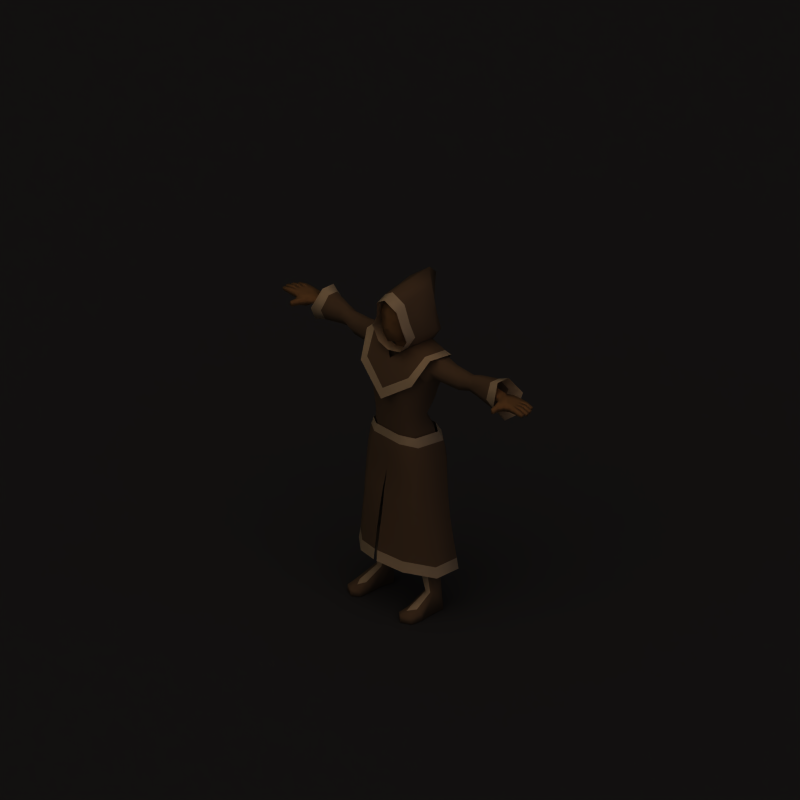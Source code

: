 # Source: robes.blend  (saved by Blender 2.63.0; exported with 4.5.12 LTS)
import bpy
from mathutils import Matrix  # noqa: F401  (used for matrix-valued properties, if any)

bpy.ops.wm.read_factory_settings(use_empty=True)
scene = bpy.context.scene
scene.name = 'Scene'

# ---- collections
col_collection_1 = bpy.data.collections.new('Collection 1'); scene.collection.children.link(col_collection_1)

# ---- materials (node trees are filled in below, after node groups)
mat_shadow = bpy.data.materials.new('Shadow')
mat_shadow.alpha_threshold = 0.0
mat_shadow.diffuse_color = (0.2159, 0.2159, 0.2159, 1.0)
mat_shadow.roughness = 0.5
mat_shadow.specular_intensity = 0.0
mat_shadow.line_color = (0.0, 0.0, 0.0, 0.5)
mat_invis = bpy.data.materials.new('Invis')
mat_invis.alpha_threshold = 0.0
mat_invis.preview_render_type = 'SHADERBALL'
mat_invis.diffuse_color = (1.0, 1.0, 1.0, 1.0)
mat_invis.roughness = 0.5
mat_invis.specular_intensity = 0.0
mat_skin = bpy.data.materials.new('Skin')
mat_skin.alpha_threshold = 0.0
mat_skin.preview_render_type = 'SHADERBALL'
mat_skin.diffuse_color = (0.6666, 0.4603, 0.2403, 1.0)
mat_skin.roughness = 0.5
mat_skin.specular_intensity = 0.0
mat_skin.line_color = (0.0, 0.0, 0.0, 1.0)
mat_cloth = bpy.data.materials.new('Cloth')
mat_cloth.alpha_threshold = 0.0
mat_cloth.preview_render_type = 'FLAT'
mat_cloth.diffuse_color = (0.5, 0.3782, 0.2483, 1.0)
mat_cloth.roughness = 0.5
mat_cloth.specular_intensity = 0.1
mat_cloth.line_color = (0.0, 0.0, 0.0, 1.0)
mat_trim = bpy.data.materials.new('Trim')
mat_trim.alpha_threshold = 0.0
mat_trim.preview_render_type = 'FLAT'
mat_trim.diffuse_color = (0.9533, 0.8349, 0.6241, 1.0)
mat_trim.roughness = 0.5
mat_trim.specular_intensity = 0.1
mat_trim.line_color = (0.0, 0.0, 0.0, 1.0)
mat_page = bpy.data.materials.new('Page')
mat_page.alpha_threshold = 0.0
mat_page.diffuse_color = (1.0, 1.0, 1.0, 1.0)
mat_page.roughness = 0.5
mat_page.specular_intensity = 0.1016
mat_page.line_color = (0.0, 0.0, 0.0, 1.0)
mat_cover = bpy.data.materials.new('Cover')
mat_cover.alpha_threshold = 0.0
mat_cover.diffuse_color = (0.3267, 0.2018, 0.1293, 1.0)
mat_cover.roughness = 0.5
mat_cover.specular_intensity = 0.07812
mat_cover.line_color = (0.0, 0.0, 0.0, 1.0)

# ---- material node trees

# ---- world
world_world = bpy.data.worlds.new('World'); scene.world = world_world
world_world.color = (0.1, 0.1, 0.1)
world_world.use_sun_shadow = False
world_world.sun_shadow_jitter_overblur = 0.0
world_world.cycles.sampling_method = 'MANUAL'
world_world.cycles.sample_map_resolution = 256
world_world.light_settings.ao_factor = 0.5

# ---- cameras
cam_camera_002 = bpy.data.cameras.new('Camera.002')
cam_camera_002.type = 'ORTHO'
cam_camera_002.passepartout_alpha = 0.2
cam_camera_002.clip_end = 100.0
cam_camera_002.lens = 35.0
cam_camera_002.sensor_width = 32.0
cam_camera_002.sensor_height = 18.0
cam_camera_002.ortho_scale = 4.245
cam_camera_002.show_passepartout = False
cam_camera_002.show_safe_areas = True
cam_camera_002.dof.focus_distance = 0.0
cam_camera_002.dof.aperture_fstop = 128.0

# ---- lights
light_sun_002 = bpy.data.lights.new('Sun.002', 'SUN')
light_sun_002.color = (0.7997, 0.7019, 1.0)
light_sun_002.transmission_factor = 0.0
light_sun_002.angle = 1.571
light_sun_002.energy = 0.25
light_sun_002.shadow_buffer_clip_start = 0.5
light_sun_002.shadow_soft_size = 1.0
light_sun_002.shadow_cascade_max_distance = 1000.0
light_sun_002.cycles.use_multiple_importance_sampling = False
light_sun_000 = bpy.data.lights.new('Sun.000', 'SUN')
light_sun_000.transmission_factor = 0.0
light_sun_000.angle = 1.571
light_sun_000.energy = 0.25
light_sun_000.shadow_buffer_clip_start = 0.5
light_sun_000.shadow_soft_size = 1.0
light_sun_000.shadow_cascade_max_distance = 1000.0
light_sun_000.cycles.use_multiple_importance_sampling = False
light_lamp_001 = bpy.data.lights.new('Lamp.001', 'SUN')
light_lamp_001.color = (0.8157, 0.6941, 0.6118)
light_lamp_001.transmission_factor = 0.0
light_lamp_001.angle = 1.571
light_lamp_001.energy = 1.0
light_lamp_001.shadow_buffer_clip_start = 0.5
light_lamp_001.shadow_soft_size = 1.0
light_lamp_001.shadow_cascade_max_distance = 1000.0
light_lamp_001.cycles.use_multiple_importance_sampling = False

# ---- meshes
me_plane_001 = bpy.data.meshes.new('Plane.001')
me_plane_001.from_pydata([(1.0, 1.0, 0.0), (1.0, -1.0, 0.0), (-1.0, -1.0, 0.0), (-1.0, 1.0, 0.0)], [], [(0, 3, 2, 1)])
me_plane_001.materials.append(mat_shadow)
me_plane_001.use_remesh_preserve_volume = False
me_plane_001.use_remesh_preserve_attributes = False
me_plane_001.use_mirror_vertex_groups = False
me_plane_001.update()
me_mehumanmale_000 = bpy.data.meshes.new('meHumanMale.000')
me_mehumanmale_000.from_pydata([(-0.1041, -0.007658, 0.5965), (-0.1047, 0.1196, 0.6012), (0.0, -0.08366, 0.5134), (0.1041, -0.007658, 0.5965), (0.0, 0.1854, 0.5611), (0.1047, 0.1196, 0.6012), (-0.1984, -0.00365, 0.5781), (-0.2173, 0.124, 0.5781), (-9.795e-10, -0.1257, 0.3522), (0.1984, -0.00365, 0.5781), (-9.795e-10, 0.1999, 0.3863), (0.2173, 0.124, 0.5781), (-0.05205, -0.04566, 0.5549), (0.05205, -0.04566, 0.5549), (-0.1596, -0.08926, 0.4644), (0.1596, -0.08926, 0.4644), (0.0602, 0.1681, 0.5747), (-0.0602, 0.1681, 0.5747), (0.1147, 0.2052, 0.4761), (-0.1147, 0.2052, 0.4761), (-0.09663, -0.003018, 0.5948), (-0.09718, 0.1151, 0.5992), (0.0, -0.07357, 0.5177), (0.09663, -0.003018, 0.5948), (0.0, 0.1762, 0.5619), (0.09718, 0.1151, 0.5992), (-0.04831, -0.03829, 0.5562), (0.04831, -0.03829, 0.5562), (0.05588, 0.1601, 0.5746), (-0.05588, 0.1601, 0.5746), (-0.04282, -0.06806, 0.7507), (0.04282, -0.06806, 0.7507), (0.02123, -0.0911, 0.7033), (-0.02123, -0.0911, 0.7033), (-2.874e-08, -0.1193, 0.7103), (8.04e-09, 0.02662, 0.8851), (0.07053, 0.0243, 0.8532), (-0.07053, 0.0243, 0.8532), (0.08691, 0.01961, 0.7702), (-0.08691, 0.01961, 0.7702), (0.07065, -0.06624, 0.6955), (-3.016e-08, -0.1016, 0.6974), (-0.07065, -0.06624, 0.6955), (0.07748, 0.02366, 0.6945), (-0.07748, 0.02366, 0.6945), (0.06153, 0.009241, 0.6414), (0.06506, 0.1168, 0.6966), (0.05947, -0.06496, 0.6405), (0.07977, -0.06372, 0.7713), (0.06641, 0.1248, 0.7724), (0.06148, -0.04299, 0.8443), (0.06148, 0.09614, 0.8491), (3.513e-08, 0.1063, 0.8686), (-1.786e-08, -0.05914, 0.8715), (-0.06148, 0.09614, 0.8491), (-0.06148, -0.04299, 0.8443), (4.919e-08, 0.1629, 0.7713), (-2.874e-08, -0.09518, 0.7713), (-0.06641, 0.1248, 0.7724), (-0.07977, -0.06372, 0.7713), (-0.05947, -0.06496, 0.6405), (-0.06506, 0.1168, 0.6966), (3.546e-08, 0.1174, 0.6327), (-0.06153, 0.009241, 0.6414), (4.643e-08, 0.1537, 0.6955), (-2.632e-08, -0.08716, 0.6222), (-2.039e-09, -0.006751, 0.6107), (-0.7955, 0.006095, 0.492), (-0.8343, 0.0159, 0.5007), (-0.8356, 0.04222, 0.501), (-0.8021, 0.01565, 0.531), (-0.8328, 0.01575, 0.5332), (-0.834, 0.04207, 0.5334), (-0.8317, 0.06848, 0.5335), (-0.8332, 0.06864, 0.5011), (-0.7538, 0.1236, 0.4855), (-0.7525, 0.1239, 0.5275), (-0.887, 0.06724, 0.5064), (-0.8857, 0.06711, 0.5324), (-0.8845, 0.04079, 0.5321), (-0.8857, 0.04092, 0.5061), (-0.9332, 0.04552, 0.5038), (-0.9351, 0.0422, 0.5221), (-0.9361, 0.06326, 0.5223), (-0.9339, 0.06026, 0.5039), (-0.88, 0.09626, 0.5308), (-0.8811, 0.09637, 0.5074), (-0.8799, 0.07005, 0.5061), (-0.8787, 0.06993, 0.5321), (-0.9257, 0.07143, 0.5219), (-0.9238, 0.07475, 0.5036), (-0.9245, 0.08948, 0.5052), (-0.9267, 0.09249, 0.5217), (-0.8802, 0.03816, 0.5321), (-0.879, 0.01184, 0.5319), (-0.8815, 0.03828, 0.5061), (-0.8802, 0.01196, 0.5059), (-0.9277, 0.01656, 0.5035), (-0.9284, 0.0313, 0.5037), (-0.9296, 0.01324, 0.5218), (-0.9306, 0.0343, 0.522), (-0.746, 0.02078, 0.5285), (-0.7519, 0.07362, 0.5343), (-0.7473, 0.02011, 0.4826), (-0.7536, 0.07334, 0.483), (-0.7622, -0.01882, 0.495), (-0.7612, -0.01819, 0.5266), (-0.7872, -0.02689, 0.5262), (-0.7882, -0.02745, 0.4981), (-0.7941, -0.06078, 0.502), (-0.7921, -0.05855, 0.5231), (-0.7768, -0.06227, 0.5267), (-0.7777, -0.06298, 0.4971), (-0.9074, 0.1194, 0.5217), (-0.9052, 0.1164, 0.5052), (-0.9046, 0.1017, 0.5036), (-0.9064, 0.09838, 0.5219), (-0.8594, 0.09688, 0.5321), (-0.8606, 0.097, 0.5061), (-0.8618, 0.1233, 0.5074), (-0.8607, 0.1232, 0.5308), (-0.8105, 0.1237, 0.5315), (-0.8118, 0.1238, 0.5022), (-0.8237, 0.09509, 0.5016), (-0.8222, 0.09494, 0.5325), (-0.7883, 0.1249, 0.4919), (-0.7857, 0.1252, 0.5286), (-0.7937, 0.04366, 0.501), (-0.7921, 0.04351, 0.5334), (-0.792, 0.09604, 0.5016), (-0.7906, 0.0959, 0.5325), (-2.797e-08, -0.09263, 0.4069), (-0.4702, 0.09932, 0.458), (-0.4702, 0.0652, 0.4579), (-0.4919, 0.03829, 0.5016), (-0.4702, 0.06513, 0.5426), (-0.4702, 0.09929, 0.5425), (-0.4702, 0.1423, 0.5015), (-0.1997, 0.1172, 0.3937), (-0.1954, 0.001093, 0.4103), (-0.1761, -0.04527, 0.4982), (-0.1421, 0.02877, 0.5718), (-0.1435, 0.1157, 0.5712), (-0.1756, 0.1655, 0.485), (-0.7113, 0.1171, 0.5196), (-0.7113, 0.09405, 0.5362), (-0.7113, 0.0553, 0.5296), (-0.7113, 0.03954, 0.506), (-0.7113, 0.06277, 0.4884), (-0.7113, 0.1017, 0.4951), (-0.06708, 0.185, 0.4823), (-0.06041, 0.09357, 0.591), (-0.05989, 0.009367, 0.5929), (-0.07574, -0.03336, 0.5206), (-1.416e-08, -0.0469, 0.4858), (5.239e-08, 0.1735, 0.4759), (-0.1425, 0.05578, 0.1736), (-0.1309, -0.04419, 0.2146), (-0.1018, -0.08717, 0.2312), (-0.06096, 0.1153, 0.1601), (-0.08111, -0.08509, 0.0904), (-0.1514, -0.03732, 0.0802), (-0.08111, 0.1724, 0.04672), (-0.1528, 0.1123, 0.06343), (-0.1659, -0.02252, 0.03588), (-0.08681, -0.06802, 0.004748), (-0.08681, 0.1805, -0.03471), (-0.1677, 0.1103, 0.01514), (-0.1549, 0.0913, -0.8743), (-0.1549, 0.04407, -0.8743), (-0.1894, 0.01014, -0.8743), (-0.2239, 0.04407, -0.8743), (-0.2239, 0.0913, -0.8743), (-0.1894, 0.1239, -0.8743), (-0.1409, 0.08509, -0.4201), (-0.1955, 0.05539, -0.4139), (-0.1973, -0.0116, -0.4355), (-0.1447, -0.04235, -0.4651), (-0.08335, -0.0116, -0.4458), (-0.08152, 0.05539, -0.4242), (-0.1421, 0.08829, -0.9849), (-0.1547, 0.007083, -0.9849), (-0.1895, 0.006883, -0.9849), (-0.2459, 0.007083, -0.9849), (-0.2424, 0.08829, -0.9849), (-0.1898, 0.1349, -0.9849), (-0.2507, -0.1486, -0.9849), (-0.1924, -0.1768, -0.9849), (-0.1525, -0.1486, -0.9849), (-0.2483, -0.1486, -0.9474), (-0.1921, -0.1768, -0.9446), (-0.1525, -0.1486, -0.9474), (-7.368e-09, -0.0244, 0.5465), (4.734e-08, 0.1568, 0.5435), (-0.0568, 0.1009, 0.6505), (-0.09982, -0.09515, 0.401), (-0.09237, 0.1742, 0.3625), (-0.002365, 0.1554, 0.3587), (-0.5163, 0.1056, 0.5587), (-0.5163, 0.06546, 0.5588), (-0.5163, 0.0655, 0.4518), (-0.406, 0.05013, 0.4408), (-0.3339, 0.1048, 0.4296), (-0.425, 0.02133, 0.4907), (-0.4037, 0.05363, 0.5437), (-0.334, 0.104, 0.5434), (-0.3034, 0.1587, 0.4877), (-0.08875, 0.01261, -0.6147), (-0.1569, -0.02393, -0.6045), (-0.231, 0.01176, -0.5779), (-0.2293, 0.08238, -0.5579), (-0.1534, 0.1322, -0.5632), (-0.08658, 0.08886, -0.5895), (-0.1987, 0.08077, -0.1604), (-0.1983, -0.02645, -0.1559), (-0.1135, 0.1367, -0.2061), (-0.112, -0.06545, -0.1885), (-0.02201, -0.004925, -0.2443), (-0.02141, 0.06641, -0.2372), (0.02141, 0.06641, -0.2372), (0.02201, -0.004925, -0.2443), (0.112, -0.06545, -0.1885), (0.1135, 0.1367, -0.2061), (0.1983, -0.02645, -0.1559), (0.1987, 0.08077, -0.1604), (0.08658, 0.08886, -0.5895), (0.1534, 0.1322, -0.5632), (0.2293, 0.08238, -0.5579), (0.231, 0.01176, -0.5779), (0.1569, -0.02393, -0.6045), (0.08875, 0.01261, -0.6147), (0.3034, 0.1587, 0.4877), (0.334, 0.104, 0.5434), (0.4037, 0.05363, 0.5437), (0.425, 0.02133, 0.4907), (0.3339, 0.1048, 0.4296), (0.406, 0.05013, 0.4408), (0.09237, 0.1742, 0.3625), (0.09982, -0.09515, 0.401), (0.0568, 0.1009, 0.6505), (0.1525, -0.1486, -0.9474), (0.1921, -0.1768, -0.9446), (0.2483, -0.1486, -0.9474), (0.1525, -0.1486, -0.9849), (0.1924, -0.1768, -0.9849), (0.2507, -0.1486, -0.9849), (0.1898, 0.1349, -0.9849), (0.2424, 0.08829, -0.9849), (0.2459, 0.007083, -0.9849), (0.1895, 0.006883, -0.9849), (0.1547, 0.007083, -0.9849), (0.1421, 0.08829, -0.9849), (0.08152, 0.05539, -0.4242), (0.08335, -0.0116, -0.4458), (0.1447, -0.04235, -0.4651), (0.1973, -0.0116, -0.4355), (0.1955, 0.05539, -0.4139), (0.1409, 0.08509, -0.4201), (0.1894, 0.1239, -0.8743), (0.2239, 0.0913, -0.8743), (0.2239, 0.04407, -0.8743), (0.1894, 0.01014, -0.8743), (0.1549, 0.04407, -0.8743), (0.1549, 0.0913, -0.8743), (-1.662e-08, -0.05504, -0.05819), (3.879e-08, 0.1284, -0.08252), (0.1677, 0.1103, 0.01514), (0.08681, 0.1805, -0.03471), (0.08681, -0.06802, 0.004748), (0.1659, -0.02252, 0.03588), (-2.57e-08, -0.08509, 0.0904), (0.1528, 0.1123, 0.06343), (0.08111, 0.1724, 0.04672), (0.1514, -0.03732, 0.0802), (0.08111, -0.08509, 0.0904), (0.06096, 0.1153, 0.1601), (0.1018, -0.08717, 0.2312), (0.1309, -0.04419, 0.2146), (0.1425, 0.05578, 0.1736), (-2.248e-08, -0.07445, 0.2312), (0.07574, -0.03336, 0.5206), (0.05989, 0.009367, 0.5929), (0.06041, 0.09357, 0.591), (0.06708, 0.185, 0.4823), (0.1756, 0.1655, 0.485), (0.1435, 0.1157, 0.5712), (0.1421, 0.02877, 0.5718), (0.1761, -0.04527, 0.4982), (0.1954, 0.001093, 0.4103), (0.1997, 0.1172, 0.3937), (0.4702, 0.1423, 0.5015), (0.4702, 0.09929, 0.5425), (0.4702, 0.06513, 0.5426), (0.4919, 0.03829, 0.5016), (0.4702, 0.0652, 0.4579), (0.4702, 0.09932, 0.458), (4.8e-08, 0.159, 0.04968), (3.133e-08, 0.1037, 0.1631), (-0.1922, -0.08016, -0.9849), (-0.2559, -0.07927, -0.9849), (-0.2533, -0.0823, -0.938), (-0.151, -0.07927, -0.9849), (-0.1522, -0.0823, -0.938), (-0.1917, -0.08636, -0.9185), (0.1917, -0.08636, -0.9185), (0.1522, -0.0823, -0.938), (0.151, -0.07927, -0.9849), (0.2533, -0.0823, -0.938), (0.2559, -0.07927, -0.9849), (0.1922, -0.08016, -0.9849), (-0.11, 0.02135, -0.7154), (-0.1659, -0.008547, -0.6986), (-0.2258, 0.0173, -0.6811), (-0.2246, 0.06937, -0.6677), (-0.1628, 0.1191, -0.6569), (-0.1089, 0.07341, -0.7021), (0.1089, 0.07341, -0.7021), (0.1628, 0.1191, -0.6569), (0.2246, 0.06937, -0.6677), (0.2258, 0.0173, -0.6811), (0.1659, -0.008547, -0.6986), (0.11, 0.02135, -0.7154), (-0.1799, 0.09098, -0.04574), (-0.1723, -0.0157, -0.0009543), (-0.0983, 0.1419, -0.09928), (-0.09178, -0.05109, -0.02231), (0.0137, 0.0901, -0.1081), (0.01324, -0.003993, -0.1027), (0.09178, -0.05109, -0.02231), (0.0983, 0.1419, -0.09928), (0.1723, -0.0157, -0.0009543), (0.1799, 0.09098, -0.04574), (-0.0137, 0.0901, -0.1081), (-0.01324, -0.003993, -0.1027), (-0.1673, 0.09822, 0.2785), (-0.1484, -0.03516, 0.2929), (-0.1087, -0.0905, 0.2861), (-0.07839, 0.1417, 0.2566), (0.07839, 0.1417, 0.2566), (0.1087, -0.0905, 0.2861), (0.1484, -0.03516, 0.2929), (0.1673, 0.09822, 0.2785), (3.822e-08, 0.1266, 0.2579), (-2.503e-08, -0.08288, 0.2737), (-0.2318, 0.03908, 0.4371), (-0.2207, 0.1144, 0.4116), (-0.2292, 0.008272, 0.4913), (-0.224, 0.04324, 0.5655), (-0.2214, 0.115, 0.565), (-0.2079, 0.1549, 0.4864), (0.2079, 0.1549, 0.4864), (0.2214, 0.115, 0.565), (0.224, 0.04324, 0.5655), (0.2292, 0.008272, 0.4913), (0.2207, 0.1144, 0.4116), (0.2318, 0.03908, 0.4371), (0.5163, 0.03676, 0.5032), (0.7113, 0.1017, 0.4951), (0.7113, 0.06277, 0.4884), (0.7113, 0.03954, 0.506), (0.7113, 0.0553, 0.5296), (0.7113, 0.09405, 0.5362), (0.7113, 0.1171, 0.5196), (0.7906, 0.09589, 0.5325), (0.792, 0.09604, 0.5016), (0.7921, 0.0435, 0.5334), (0.7937, 0.04366, 0.501), (0.7857, 0.1252, 0.5286), (0.7883, 0.1249, 0.4919), (0.8222, 0.09494, 0.5325), (0.8237, 0.09508, 0.5016), (0.8118, 0.1238, 0.5022), (0.8105, 0.1237, 0.5315), (0.8607, 0.1232, 0.5308), (0.8618, 0.1233, 0.5074), (0.8606, 0.097, 0.5061), (0.8594, 0.09688, 0.5321), (0.9064, 0.09838, 0.5219), (0.9046, 0.1017, 0.5036), (0.9052, 0.1164, 0.5052), (0.9074, 0.1194, 0.5217), (0.7777, -0.06298, 0.4971), (0.7768, -0.06227, 0.5267), (0.7921, -0.05855, 0.5231), (0.7941, -0.06078, 0.502), (0.7882, -0.02745, 0.4981), (0.7872, -0.02689, 0.5262), (0.7612, -0.01819, 0.5266), (0.7622, -0.01882, 0.495), (0.7536, 0.07334, 0.483), (0.7473, 0.02011, 0.4826), (0.7519, 0.07362, 0.5343), (0.746, 0.02078, 0.5285), (0.9306, 0.0343, 0.522), (0.9296, 0.01324, 0.5218), (0.9284, 0.0313, 0.5037), (0.9277, 0.01656, 0.5035), (0.8802, 0.01196, 0.5059), (0.8815, 0.03828, 0.5061), (0.879, 0.01184, 0.5319), (0.8802, 0.03816, 0.5321), (0.9267, 0.09249, 0.5217), (0.9245, 0.08948, 0.5052), (0.9238, 0.07475, 0.5036), (0.9257, 0.07143, 0.5219), (0.8787, 0.06993, 0.5321), (0.8799, 0.07005, 0.5061), (0.8811, 0.09637, 0.5074), (0.88, 0.09626, 0.5308), (0.9339, 0.06026, 0.5039), (0.9361, 0.06325, 0.5223), (0.9351, 0.0422, 0.5221), (0.9332, 0.04552, 0.5038), (0.8857, 0.04092, 0.5061), (0.8845, 0.04079, 0.5321), (0.8857, 0.06711, 0.5324), (0.887, 0.06724, 0.5064), (0.7525, 0.1239, 0.5275), (0.7538, 0.1236, 0.4855), (0.8332, 0.06864, 0.5011), (0.8317, 0.06848, 0.5335), (0.834, 0.04207, 0.5334), (0.8328, 0.01575, 0.5332), (0.8021, 0.01564, 0.531), (0.8356, 0.04222, 0.501), (0.8343, 0.0159, 0.5007), (0.7955, 0.006094, 0.492), (-0.1778, 0.1119, 0.3418), (-0.1574, -0.02372, 0.352), (-0.1042, -0.09574, 0.3346), (-0.08538, 0.1608, 0.3096), (0.08538, 0.1608, 0.3096), (0.1042, -0.09574, 0.3346), (0.1574, -0.02372, 0.352), (0.1778, 0.1119, 0.3418), (4.345e-08, 0.1439, 0.3083), (-2.738e-08, -0.09067, 0.3314), (-0.09811, -0.09611, 0.0356), (-0.1831, -0.03834, 0.02327), (-0.09811, 0.2101, 0.004741), (-0.1848, 0.1427, 0.002986), (-3.314e-08, -0.09611, 0.0356), (0.1848, 0.1427, 0.002986), (0.09811, 0.2101, 0.004741), (0.1831, -0.03834, 0.02327), (0.09811, -0.09611, 0.0356), (5.6e-08, 0.1938, 0.008316), (-0.1186, -0.1128, -0.1517), (-0.2213, -0.03281, -0.1666), (-0.1186, 0.2295, -0.1653), (-0.2233, 0.1318, -0.174), (-4.104e-08, -0.09364, -0.1538), (0.2233, 0.1318, -0.174), (0.1186, 0.2295, -0.1653), (0.2213, -0.03281, -0.1666), (0.1186, -0.1128, -0.1517), (6.67e-08, 0.2123, -0.175), (-0.1391, -0.1275, -0.4117), (-0.2597, -0.01884, -0.4337), (-0.1391, 0.2192, -0.3934), (-0.262, 0.12, -0.4255), (0.01, 0.2224, -0.4041), (0.262, 0.12, -0.4255), (0.1391, 0.2192, -0.3934), (0.2597, -0.01884, -0.4337), (0.1391, -0.1275, -0.4117), (0.01, -0.14, -0.397), (-0.157, -0.1274, -0.644), (-0.293, -0.0137, -0.6683), (-0.157, 0.2246, -0.6565), (-0.2956, 0.1372, -0.6664), (-0.01, 0.2224, -0.4041), (0.2956, 0.1372, -0.6664), (0.157, 0.2246, -0.6565), (0.293, -0.0137, -0.6683), (0.157, -0.1274, -0.644), (-0.01, -0.14, -0.397), (0.01, 0.2436, -0.6522), (0.01, -0.1729, -0.6196), (-0.01, 0.2436, -0.6522), (-0.01, -0.1729, -0.6196), (0.2058, -0.03777, -0.0839), (0.2077, 0.1392, -0.09799), (0.1103, -0.1088, -0.07004), (-3.788e-08, -0.09866, -0.07111), (0.1103, 0.227, -0.104), (-0.2058, -0.03777, -0.0839), (-0.1103, -0.1088, -0.07004), (-0.2077, 0.1392, -0.09799), (-0.1103, 0.227, -0.104), (6.231e-08, 0.2099, -0.107), (-0.1288, -0.1228, -0.2817), (0.1288, 0.2231, -0.2794), (0.2405, -0.02702, -0.3002), (0.2426, 0.1242, -0.2997), (0.1288, -0.1228, -0.2817), (-0.2405, -0.02702, -0.3002), (-0.2426, 0.1242, -0.2997), (-0.1288, 0.2231, -0.2794), (0.005, 0.217, -0.2896), (0.005, -0.1208, -0.2754), (-0.005, 0.217, -0.2896), (-0.005, -0.1208, -0.2754), (-0.01, -0.158, -0.5083), (-0.01, 0.2312, -0.5281), (0.01, -0.158, -0.5083), (0.01, 0.2312, -0.5281), (0.1481, -0.1281, -0.5279), (0.2763, -0.01735, -0.551), (-0.2788, 0.1271, -0.546), (-0.1481, 0.2196, -0.5249), (-0.2763, -0.01735, -0.551), (-0.1481, -0.1281, -0.5279), (0.1481, 0.2196, -0.5249), (0.2788, 0.1271, -0.546), (-0.1626, -0.1338, -0.7078), (-0.3035, -0.01594, -0.7329), (-0.1626, 0.2309, -0.7207), (-0.3063, 0.1404, -0.731), (0.3063, 0.1404, -0.731), (0.1626, 0.2309, -0.7207), (0.3035, -0.01594, -0.7329), (0.1626, -0.1338, -0.7078), (0.01036, 0.2506, -0.7162), (0.01036, -0.1808, -0.6825), (-0.01036, 0.2506, -0.7162), (-0.01036, -0.1808, -0.6825), (-0.0872, -0.09044, 0.08683), (-0.1627, -0.03908, 0.07587), (-0.0872, 0.1751, 0.06155), (-0.1642, 0.1218, 0.05784), (-2.858e-08, -0.09044, 0.08683), (0.1642, 0.1218, 0.05784), (0.0872, 0.1751, 0.06155), (0.1627, -0.03908, 0.07587), (0.0872, -0.09044, 0.08683), (5.065e-08, 0.1607, 0.06473), (-0.5163, 0.1056, 0.4519), (-0.5163, 0.1438, 0.5031), (-0.5163, 0.03676, 0.5032), (0.5163, 0.0655, 0.4518), (0.5163, 0.06546, 0.5588), (0.5163, 0.1056, 0.5587), (0.5163, 0.1438, 0.5031), (0.5163, 0.1056, 0.4519), (-0.7397, 0.1537, 0.3846), (-0.7132, 0.2302, 0.4836), (-0.6844, 0.1537, 0.5911), (-0.6844, 0.0735, 0.5912), (-0.7132, 0.01611, 0.4837), (-0.7398, 0.07359, 0.3844), (0.7377, 0.07359, 0.3844), (0.7111, 0.0161, 0.4837), (0.6823, 0.0735, 0.5912), (0.6823, 0.1537, 0.5911), (0.7111, 0.2302, 0.4836), (0.7376, 0.1537, 0.3846), (-0.6446, 0.187, 0.4933), (-0.6446, 0.02643, 0.4935), (-0.6579, 0.1297, 0.4182), (-0.6302, 0.1296, 0.5749), (-0.6579, 0.06954, 0.4181), (-0.6302, 0.06948, 0.575), (0.6568, 0.06954, 0.4181), (0.6435, 0.187, 0.4933), (0.6291, 0.1296, 0.5749), (0.6568, 0.1297, 0.4182), (0.6291, 0.06948, 0.575), (0.6435, 0.02643, 0.4935), (-0.2458, -0.01153, 0.5729), (-0.2693, 0.1213, 0.5729), (1.573e-09, -0.1386, 0.29), (0.2458, -0.01153, 0.5729), (1.573e-09, 0.2003, 0.3327), (0.2693, 0.1213, 0.5729), (-0.1978, -0.1006, 0.4305), (0.1978, -0.1006, 0.4305), (0.1422, 0.2059, 0.4452), (-0.1422, 0.2059, 0.4452), (-0.1722, 0.0271, -0.8743), (-0.2067, 0.0271, -0.8743), (-0.171, -0.02698, -0.4503), (-0.114, -0.02698, -0.4554), (-0.1228, -0.00566, -0.6096), (-0.194, -0.006082, -0.5912), (-0.1919, -0.1316, -0.9316), (-0.2225, -0.08433, -0.9283), (-0.172, -0.08433, -0.9283), (-0.138, 0.006402, -0.707), (-0.1959, 0.004379, -0.6899), (0.194, -0.006082, -0.5912), (0.1228, -0.00566, -0.6096), (0.114, -0.02698, -0.4554), (0.171, -0.02698, -0.4503), (0.2067, 0.0271, -0.8743), (0.1722, 0.0271, -0.8743), (0.1919, -0.1316, -0.9316), (0.172, -0.08433, -0.9283), (0.2225, -0.08433, -0.9283), (0.1959, 0.004379, -0.6899), (0.138, 0.006401, -0.707), (0.2552, 0.001467, -0.1819), (-0.1405, 0.09127, -0.4142), (-0.2006, 0.05861, -0.4073), (-0.2026, -0.01509, -0.4311), (-0.1447, -0.04892, -0.4636), (-0.07727, -0.01509, -0.4424), (-0.07526, 0.05861, -0.4186), (-0.1492, 0.148, -0.5165), (-0.2393, 0.09896, -0.5061), (-0.2423, -0.01159, -0.5419), (-0.1555, -0.06232, -0.5907), (-0.05429, -0.01159, -0.5589), (-0.05127, 0.09896, -0.5231), (-0.1737, -0.032, -0.4474), (-0.111, -0.032, -0.453), (0.07526, 0.05861, -0.4186), (0.07727, -0.01509, -0.4424), (0.1447, -0.04892, -0.4636), (0.2026, -0.01509, -0.4311), (0.2006, 0.05861, -0.4073), (0.1405, 0.09127, -0.4142), (0.05127, 0.09896, -0.5231), (0.05429, -0.01159, -0.5589), (0.1555, -0.06232, -0.5907), (0.2423, -0.01159, -0.5419), (0.2393, 0.09896, -0.5061), (0.1492, 0.148, -0.5165), (0.111, -0.032, -0.453), (0.1737, -0.032, -0.4474), (-0.08088, -0.08195, 0.5886), (0.08681, -0.08195, 0.5886), (-0.1327, -0.0762, 0.6644), (-2.66e-05, -0.08736, 0.5696), (0.1327, -0.0762, 0.6644), (-0.07511, -0.09608, 0.8305), (0.07506, -0.09608, 0.8305), (-0.08088, -0.02264, 0.5943), (-2.66e-05, -0.1133, 0.8813), (0.08681, -0.02264, 0.5943), (-0.1327, -0.013, 0.6723), (-2.66e-05, -0.02805, 0.5754), (0.1327, -0.013, 0.6723), (-0.07511, -0.03664, 0.8591), (0.07506, -0.03664, 0.8591), (-2.66e-05, -0.05385, 0.9099), (-0.1018, 0.03419, 0.6009), (0.1017, 0.03419, 0.6009), (-0.1364, 0.03792, 0.676), (0.1364, 0.03792, 0.676), (-0.07245, 0.062, 0.8838), (0.07261, 0.062, 0.8838), (7.774e-05, 0.06517, 0.9353), (-0.1078, 0.1017, 0.6027), (0.1077, 0.1017, 0.6027), (-0.1544, 0.1226, 0.6709), (0.1543, 0.1226, 0.6709), (-0.08737, 0.1531, 0.8939), (0.08731, 0.1531, 0.8939), (-2.66e-05, 0.2138, 0.9608), (-0.09542, 0.1553, 0.5869), (0.09537, 0.1553, 0.5869), (-0.1242, 0.1823, 0.6493), (-2.66e-05, 0.1826, 0.5449), (0.1242, 0.1823, 0.6493), (-0.0703, 0.1837, 0.8109), (0.07025, 0.1837, 0.8109), (-2.66e-05, 0.2603, 0.9132), (-2.66e-05, 0.2066, 0.5906), (-2.66e-05, 0.2472, 0.6108), (-2.66e-05, 0.2147, 0.7684), (-0.09862, -0.07828, 0.7264), (0.09857, -0.07828, 0.7264), (-0.09862, -0.02008, 0.7437), (0.09857, -0.02008, 0.7437), (-0.09911, 0.05261, 0.7496), (0.09916, 0.05261, 0.7496), (-0.1147, 0.1343, 0.7596), (0.1147, 0.1343, 0.7596), (-0.0923, 0.1828, 0.7258), (0.09225, 0.1828, 0.7258), (-2.612e-05, 0.2193, 0.6828)], [], [(15, 13, 2, 8), (6, 0, 1, 7), (19, 17, 4, 10), (14, 8, 2, 12), (9, 11, 5, 3), (18, 10, 4, 16), (9, 3, 13, 15), (6, 14, 12, 0), (7, 1, 17, 19), (11, 18, 16, 5), (12, 2, 22, 26), (17, 1, 21, 29), (13, 3, 23, 27), (20, 21, 1, 0), (16, 4, 24, 28), (3, 5, 25, 23), (29, 24, 4, 17), (27, 22, 2, 13), (28, 25, 5, 16), (26, 20, 0, 12), (60, 65, 41, 33), (47, 32, 41, 65), (30, 59, 42), (33, 30, 42), (30, 33, 57), (59, 30, 57), (31, 32, 40), (48, 31, 40), (31, 48, 57), (32, 31, 57), (57, 33, 34), (57, 34, 32), (41, 34, 33), (41, 32, 34), (40, 32, 47), (33, 42, 60), (52, 35, 36, 51), (54, 37, 35, 52), (55, 53, 35, 37), (53, 50, 36, 35), (59, 55, 37, 39), (58, 39, 37, 54), (51, 36, 38, 49), (50, 48, 38, 36), (61, 44, 39, 58), (59, 39, 44, 42), (49, 38, 43, 46), (48, 40, 43, 38), (63, 60, 42, 44), (47, 45, 43, 40), (65, 66, 45, 47), (64, 56, 49, 46), (48, 50, 53, 57), (56, 52, 51, 49), (56, 58, 54, 52), (59, 57, 53, 55), (64, 61, 58, 56), (63, 66, 65, 60), (67, 70, 71, 68), (74, 69, 80, 77), (73, 74, 77, 78), (72, 73, 78, 79), (69, 72, 79, 80), (80, 79, 82, 81), (79, 78, 83, 82), (78, 77, 84, 83), (77, 80, 81, 84), (81, 82, 83, 84), (73, 124, 85, 88), (123, 74, 87, 86), (74, 73, 88, 87), (87, 88, 89, 90), (86, 87, 90, 91), (88, 85, 92, 89), (85, 86, 91, 92), (90, 89, 92, 91), (71, 72, 93, 94), (72, 69, 95, 93), (68, 71, 94, 96), (69, 68, 96, 95), (95, 96, 97, 98), (96, 94, 99, 97), (93, 95, 98, 100), (94, 93, 100, 99), (97, 99, 100, 98), (103, 101, 106, 105), (67, 103, 105, 108), (101, 70, 107, 106), (70, 67, 108, 107), (107, 108, 109, 110), (106, 107, 110, 111), (108, 105, 112, 109), (105, 106, 111, 112), (110, 109, 112, 111), (146, 101, 103, 147), (145, 102, 101, 146), (144, 76, 102, 145), (148, 104, 75, 149), (147, 103, 104, 148), (115, 116, 113, 114), (120, 119, 114, 113), (117, 120, 113, 116), (119, 118, 115, 114), (118, 117, 116, 115), (122, 123, 118, 119), (124, 121, 120, 117), (121, 122, 119, 120), (144, 149, 75, 76), (76, 75, 125, 126), (121, 126, 125, 122), (73, 102, 130, 124), (121, 124, 130, 126), (76, 126, 130, 102), (72, 128, 102, 73), (70, 101, 102, 128), (70, 128, 72, 71), (69, 74, 104, 127), (74, 123, 129, 104), (67, 127, 104, 103), (75, 104, 129, 125), (122, 125, 129, 123), (67, 68, 69, 127), (85, 124, 123, 86), (117, 118, 123, 124), (143, 142, 151, 150), (142, 141, 152, 151), (141, 140, 153, 152), (160, 161, 164, 165), (163, 162, 166, 167), (162, 296, 265, 166), (270, 160, 165, 264), (161, 163, 167, 164), (168, 169, 181, 180), (171, 172, 184, 183), (172, 173, 185, 184), (173, 168, 180, 185), (191, 190, 187, 188), (190, 189, 186, 187), (152, 153, 154, 192), (150, 151, 193, 155), (154, 153, 195, 131), (150, 155, 197, 196), (139, 195, 153, 140), (138, 143, 150, 196), (279, 158, 160, 270), (157, 161, 160, 158), (156, 163, 161, 157), (156, 159, 162, 163), (297, 296, 162, 159), (182, 183, 184, 185), (180, 181, 182, 185), (136, 198, 199, 135), (198, 145, 146, 199), (133, 201, 203, 134), (134, 203, 204, 135), (135, 204, 205, 136), (136, 205, 206, 137), (202, 132, 137, 206), (132, 202, 201, 133), (295, 294, 236, 235), (235, 231, 290, 295), (291, 290, 231, 232), (292, 291, 232, 233), (293, 292, 233, 234), (294, 293, 234, 236), (251, 246, 249, 250), (249, 246, 247, 248), (297, 275, 272, 296), (278, 271, 272, 275), (278, 277, 273, 271), (277, 276, 274, 273), (279, 270, 274, 276), (289, 237, 283, 284), (288, 287, 280, 238), (283, 237, 197, 155), (154, 131, 238, 280), (283, 155, 193, 282), (281, 192, 154, 280), (241, 244, 245, 242), (240, 243, 244, 241), (258, 246, 251, 263), (259, 247, 246, 258), (260, 248, 247, 259), (263, 251, 250, 262), (273, 269, 266, 271), (270, 264, 268, 274), (272, 267, 265, 296), (271, 266, 267, 272), (274, 268, 269, 273), (286, 281, 280, 287), (285, 282, 281, 286), (284, 283, 282, 285), (182, 298, 299, 183), (298, 187, 186, 299), (183, 299, 300, 171), (299, 186, 189, 300), (181, 301, 298, 182), (301, 188, 187, 298), (169, 302, 301, 181), (302, 191, 188, 301), (580, 586, 303, 170), (586, 585, 303), (579, 587, 302, 169), (585, 190, 191, 302, 587), (595, 597, 304, 261), (597, 596, 304), (594, 598, 307, 260), (596, 241, 242, 307, 598), (250, 306, 305, 262), (306, 243, 240, 305), (249, 309, 306, 250), (309, 244, 243, 306), (260, 307, 308, 248), (307, 242, 245, 308), (248, 308, 309, 249), (308, 245, 244, 309), (207, 310, 315, 212), (310, 169, 168, 315), (583, 588, 310, 207), (588, 579, 169, 310), (584, 589, 311, 208), (589, 580, 170, 311), (210, 313, 312, 209), (313, 172, 171, 312), (211, 314, 313, 210), (314, 173, 172, 313), (212, 315, 314, 211), (315, 168, 173, 314), (226, 317, 316, 225), (317, 258, 263, 316), (227, 318, 317, 226), (318, 259, 258, 317), (228, 319, 318, 227), (319, 260, 259, 318), (590, 599, 319, 228), (599, 594, 260, 319), (591, 600, 320, 229), (600, 595, 261, 320), (225, 316, 321, 230), (316, 263, 262, 321), (167, 322, 323, 164), (322, 213, 214, 323), (166, 324, 322, 167), (324, 215, 213, 322), (164, 323, 325, 165), (323, 214, 216, 325), (165, 325, 333, 264), (325, 216, 217, 333), (265, 332, 324, 166), (332, 218, 215, 324), (264, 333, 332, 265), (333, 217, 218, 332), (265, 326, 327, 264), (326, 219, 220, 327), (267, 329, 326, 265), (329, 222, 219, 326), (264, 327, 328, 268), (327, 220, 221, 328), (268, 328, 330, 269), (328, 221, 223, 330), (266, 331, 329, 267), (331, 224, 222, 329), (269, 330, 331, 266), (330, 223, 224, 331), (334, 156, 157, 335), (335, 157, 158, 336), (279, 343, 336, 158), (337, 159, 156, 334), (159, 337, 342, 297), (297, 342, 338, 275), (341, 278, 275, 338), (276, 339, 343, 279), (339, 276, 277, 340), (340, 277, 278, 341), (201, 344, 346, 203), (344, 139, 140, 346), (203, 346, 347, 204), (346, 140, 141, 347), (204, 347, 348, 205), (347, 141, 142, 348), (205, 348, 349, 206), (348, 142, 143, 349), (138, 345, 349, 143), (345, 202, 206, 349), (202, 345, 344, 201), (345, 138, 139, 344), (236, 355, 354, 235), (355, 288, 289, 354), (284, 350, 354, 289), (350, 231, 235, 354), (231, 350, 351, 232), (350, 284, 285, 351), (232, 351, 352, 233), (351, 285, 286, 352), (233, 352, 353, 234), (352, 286, 287, 353), (234, 353, 355, 236), (353, 287, 288, 355), (376, 369, 370, 375), (408, 407, 370, 369), (426, 366, 424, 425), (371, 370, 364, 368), (418, 368, 364, 389), (426, 390, 389, 366), (419, 389, 364, 370), (424, 366, 389, 419), (423, 422, 421, 365), (423, 365, 391, 392), (421, 420, 391, 365), (417, 391, 363, 367), (372, 367, 363, 369), (420, 369, 363, 391), (372, 371, 368, 367), (417, 367, 368, 418), (362, 417, 418, 357), (372, 373, 374, 371), (369, 376, 373, 372), (371, 374, 375, 370), (375, 378, 377, 376), (374, 379, 378, 375), (376, 377, 380, 373), (373, 380, 379, 374), (378, 379, 380, 377), (359, 358, 389, 390), (358, 357, 418, 389), (362, 361, 391, 417), (361, 360, 392, 391), (360, 359, 390, 392), (383, 382, 381, 384), (388, 381, 382, 387), (385, 384, 381, 388), (387, 382, 383, 386), (386, 383, 384, 385), (423, 386, 385, 426), (392, 387, 386, 423), (426, 385, 388, 390), (390, 388, 387, 392), (396, 395, 393, 394), (399, 394, 393, 400), (400, 393, 395, 398), (397, 396, 394, 399), (398, 395, 396, 397), (424, 398, 397, 425), (425, 397, 399, 422), (421, 400, 398, 424), (422, 399, 400, 421), (403, 402, 401, 404), (408, 401, 402, 407), (405, 404, 401, 408), (407, 402, 403, 406), (406, 403, 404, 405), (419, 406, 405, 420), (370, 407, 406, 419), (420, 405, 408, 369), (412, 409, 410, 411), (416, 409, 412, 413), (415, 410, 409, 416), (414, 411, 410, 415), (413, 412, 411, 414), (424, 413, 414, 421), (421, 414, 415, 420), (420, 415, 416, 419), (419, 416, 413, 424), (426, 425, 422, 423), (138, 427, 428, 139), (427, 334, 335, 428), (139, 428, 429, 195), (428, 335, 336, 429), (343, 436, 429, 336), (436, 131, 195, 429), (196, 430, 427, 138), (430, 337, 334, 427), (337, 430, 435, 342), (430, 196, 197, 435), (342, 435, 431, 338), (435, 197, 237, 431), (289, 434, 431, 237), (434, 341, 338, 431), (339, 432, 436, 343), (432, 238, 131, 436), (238, 432, 433, 288), (432, 339, 340, 433), (288, 433, 434, 289), (433, 340, 341, 434), (590, 593, 254, 229), (227, 256, 255, 228), (591, 592, 253, 230), (225, 230, 253, 252), (225, 252, 257, 226), (226, 257, 256, 227), (221, 254, 593, 255, 223), (220, 253, 592, 254, 221), (219, 252, 253, 220), (223, 255, 256, 224), (222, 224, 256, 257), (219, 222, 257, 252), (177, 582, 178, 217, 216), (176, 581, 177, 216, 214), (175, 176, 214, 213), (582, 583, 207, 178), (178, 207, 212, 179), (581, 584, 208, 177), (175, 210, 209, 176), (178, 179, 218, 217), (174, 215, 218, 179), (174, 175, 213, 215), (174, 179, 212, 211), (174, 211, 210, 175), (443, 446, 536, 533), (437, 441, 531, 527), (528, 530, 440, 438), (529, 536, 446, 439), (439, 440, 530, 529), (534, 535, 445, 444), (527, 528, 438, 437), (442, 443, 533, 532), (441, 445, 535, 531), (532, 534, 444, 442), (482, 442, 444, 481), (484, 451, 455, 483), (482, 452, 453, 485), (487, 486, 448, 447), (481, 444, 445, 483), (489, 488, 440, 439), (489, 490, 456, 449), (486, 488, 450, 448), (487, 484, 441, 437), (485, 453, 456, 490), (494, 452, 454, 493), (494, 462, 463, 492), (491, 496, 458, 457), (493, 454, 455, 495), (498, 497, 450, 449), (496, 497, 460, 458), (508, 464, 465, 507), (510, 509, 460, 459), (511, 509, 470, 468), (514, 462, 464, 508), (491, 457, 476, 502), (514, 472, 473, 513), (512, 511, 468, 467), (512, 467, 480, 503), (507, 505, 478, 475), (500, 466, 465, 495), (492, 463, 461, 499), (506, 513, 473, 477), (510, 504, 479, 469), (498, 449, 456, 501), (452, 482, 481, 454), (441, 484, 483, 445), (442, 482, 485, 443), (437, 438, 486, 487), (454, 481, 483, 455), (449, 450, 488, 489), (439, 446, 490, 489), (438, 440, 488, 486), (447, 451, 484, 487), (443, 485, 490, 446), (462, 494, 493, 464), (452, 494, 492, 453), (447, 448, 496, 491), (464, 493, 495, 465), (459, 460, 497, 498), (448, 450, 497, 496), (447, 491, 502, 451), (451, 500, 495, 455), (453, 492, 499, 456), (459, 498, 501, 471), (474, 508, 507, 475), (469, 470, 509, 510), (458, 460, 509, 511), (472, 514, 508, 474), (462, 514, 513, 463), (457, 458, 511, 512), (457, 512, 503, 476), (465, 466, 505, 507), (461, 463, 513, 506), (459, 471, 504, 510), (524, 522, 475, 478), (472, 474, 521, 519), (477, 473, 520, 523), (519, 520, 473, 472), (467, 468, 516, 515), (474, 475, 522, 521), (517, 518, 470, 469), (525, 517, 469, 479), (480, 467, 515, 526), (468, 470, 518, 516), (559, 545, 546, 557), (565, 554, 555, 564), (563, 540, 544, 566), (567, 553, 554, 565), (564, 555, 556, 566), (194, 63, 44, 61), (46, 43, 45, 239), (62, 64, 46, 239), (62, 194, 61, 64), (151, 152, 63, 194), (66, 63, 152, 192), (193, 151, 194, 62), (132, 537, 538, 137), (537, 149, 144, 538), (137, 538, 198, 136), (538, 144, 145, 198), (135, 199, 539, 134), (199, 146, 147, 539), (134, 539, 200, 133), (539, 147, 148, 200), (133, 200, 537, 132), (200, 148, 149, 537), (294, 295, 544, 540), (293, 294, 540, 356), (292, 293, 356, 541), (291, 292, 541, 542), (290, 291, 542, 543), (295, 290, 543, 544), (193, 62, 239, 282), (66, 192, 281, 45), (282, 239, 45, 281), (540, 544, 357, 358), (356, 540, 358, 359), (541, 356, 359, 360), (542, 541, 360, 361), (543, 542, 361, 362), (544, 543, 362, 357), (557, 546, 547, 560), (558, 549, 550, 561), (562, 548, 549, 558), (560, 547, 548, 562), (559, 537, 200, 561), (563, 551, 552, 568), (568, 552, 553, 567), (537, 559, 557, 538), (538, 557, 560, 198), (539, 558, 561, 200), (199, 562, 558, 539), (198, 560, 562, 199), (545, 559, 561, 550), (542, 565, 564, 543), (551, 563, 566, 556), (541, 567, 565, 542), (543, 564, 566, 544), (540, 563, 568, 356), (356, 568, 567, 541), (19, 10, 573, 578), (15, 8, 571, 576), (575, 571, 8, 14), (6, 7, 570, 569), (18, 11, 574, 577), (14, 6, 569, 575), (577, 573, 10, 18), (578, 570, 7, 19), (576, 572, 9, 15), (572, 574, 11, 9), (171, 300, 586, 580), (300, 189, 190, 585, 586), (170, 303, 587, 579), (303, 585, 587), (208, 311, 588, 583), (311, 170, 579, 588), (209, 312, 589, 584), (312, 171, 580, 589), (177, 208, 583, 582), (176, 209, 584, 581), (262, 305, 597, 595), (305, 240, 241, 596, 597), (261, 304, 598, 594), (304, 596, 598), (229, 320, 599, 590), (320, 261, 594, 599), (230, 321, 600, 591), (321, 262, 595, 600), (228, 255, 593, 590), (229, 254, 592, 591), (603, 609, 610, 604), (612, 613, 607, 606), (602, 608, 609, 603), (605, 611, 612, 606, 615), (608, 602, 607, 613), (604, 610, 611, 605, 614), (622, 623, 617, 616), (625, 626, 620, 619), (624, 625, 619, 629, 618), (616, 621, 627, 622), (623, 624, 618, 628, 617), (626, 627, 621, 620), (673, 671, 635, 643), (644, 645, 638, 636), (637, 630, 632, 640), (639, 642, 634, 631), (637, 641, 633, 630), (674, 644, 636, 672), (643, 635, 638, 645), (639, 631, 633, 641), (647, 649, 642, 639), (651, 652, 645, 644), (676, 651, 644, 674), (637, 640, 648, 646), (673, 643, 650, 675), (643, 645, 652, 650), (675, 650, 657, 677), (650, 652, 659, 657), (646, 648, 655, 653), (654, 656, 649, 647), (658, 659, 652, 651), (678, 658, 651, 676), (680, 666, 658, 678), (677, 657, 665, 679), (657, 659, 667, 665), (653, 655, 662, 660), (661, 664, 656, 654), (666, 667, 659, 658), (668, 661, 663), (660, 668, 663), (661, 668, 669, 664), (668, 660, 662, 669), (681, 679, 665, 670), (680, 681, 670, 666), (670, 665, 667), (666, 670, 667), (640, 632, 671, 673), (642, 674, 672, 634), (649, 676, 674, 642), (640, 673, 675, 648), (648, 675, 677, 655), (656, 678, 676, 649), (664, 680, 678, 656), (655, 677, 679, 662), (669, 662, 679, 681), (664, 669, 681, 680)])
me_mehumanmale_000.polygons.foreach_set('use_smooth', [True] * 630)
me_mehumanmale_000.polygons.foreach_set('material_index', [2, 2, 2, 2, 2, 2, 2, 2, 2, 2, 2, 2, 2, 2, 2, 2, 2, 2, 2, 2, 1, 1, 1, 1, 1, 1, 1, 1, 1, 1, 1, 1, 1, 1, 1, 1, 1, 1, 1, 1, 1, 1, 1, 1, 1, 1, 1, 1, 1, 1, 1, 1, 1, 1, 1, 1, 1, 1, 1, 1, 1, 1, 1, 1, 1, 1, 1, 1, 1, 1, 1, 1, 1, 1, 1, 1, 1, 1, 1, 1, 1, 1, 1, 1, 1, 1, 1, 1, 1, 1, 1, 1, 1, 1, 1, 1, 1, 1, 1, 1, 1, 1, 1, 1, 1, 1, 1, 1, 1, 1, 1, 1, 1, 1, 1, 1, 1, 1, 1, 1, 1, 1, 1, 1, 2, 2, 2, 2, 2, 2, 2, 2, 2, 2, 2, 2, 2, 2, 2, 2, 2, 2, 2, 2, 2, 2, 2, 2, 2, 2, 2, 2, 1, 2, 2, 2, 2, 2, 2, 2, 2, 2, 2, 2, 2, 2, 2, 2, 2, 2, 2, 2, 2, 2, 2, 2, 2, 2, 2, 2, 2, 2, 2, 2, 2, 2, 2, 2, 2, 2, 2, 2, 2, 2, 2, 2, 2, 2, 2, 2, 3, 3, 2, 2, 3, 3, 2, 2, 2, 2, 2, 2, 2, 2, 2, 2, 2, 2, 2, 2, 3, 3, 2, 2, 2, 2, 2, 2, 2, 2, 2, 2, 2, 2, 2, 2, 3, 3, 2, 2, 2, 2, 2, 2, 2, 2, 2, 2, 2, 2, 2, 2, 2, 2, 2, 2, 2, 2, 2, 2, 2, 2, 2, 2, 2, 2, 2, 2, 2, 2, 2, 2, 2, 2, 2, 2, 2, 2, 2, 2, 2, 2, 2, 2, 2, 2, 2, 2, 2, 2, 2, 2, 2, 2, 2, 2, 2, 2, 1, 1, 1, 1, 1, 1, 1, 1, 1, 1, 1, 1, 1, 1, 1, 1, 1, 1, 1, 1, 1, 1, 1, 1, 1, 1, 1, 1, 1, 1, 1, 1, 1, 1, 1, 1, 1, 1, 1, 1, 1, 1, 1, 1, 1, 1, 1, 1, 1, 1, 1, 1, 1, 1, 1, 1, 1, 1, 1, 1, 1, 1, 1, 1, 1, 1, 2, 2, 2, 2, 2, 2, 2, 2, 2, 2, 2, 2, 2, 2, 2, 2, 2, 2, 2, 2, 3, 2, 2, 2, 2, 2, 2, 2, 2, 2, 2, 2, 2, 2, 2, 2, 2, 3, 2, 2, 2, 2, 2, 2, 3, 3, 3, 3, 3, 3, 3, 3, 3, 3, 2, 2, 2, 2, 2, 2, 2, 2, 2, 2, 2, 2, 2, 2, 2, 2, 2, 2, 2, 2, 2, 2, 2, 2, 2, 2, 2, 2, 2, 2, 2, 2, 2, 2, 2, 2, 2, 2, 2, 2, 2, 2, 2, 2, 2, 2, 2, 2, 2, 2, 2, 2, 2, 2, 2, 2, 2, 2, 2, 2, 3, 3, 3, 3, 3, 3, 3, 3, 3, 3, 3, 3, 2, 3, 3, 1, 1, 1, 1, 1, 1, 1, 2, 1, 2, 1, 2, 1, 2, 1, 2, 1, 2, 2, 2, 2, 2, 2, 1, 1, 1, 1, 1, 1, 1, 1, 1, 3, 3, 3, 3, 2, 3, 3, 2, 2, 2, 2, 2, 3, 2, 3, 2, 2, 2, 2, 3, 3, 3, 3, 3, 3, 3, 3, 3, 3, 2, 2, 3, 3, 3, 3, 2, 2, 3, 2, 2, 2, 3, 3, 3, 3, 2, 2, 2, 3, 3, 3, 3, 3, 3, 3, 3, 3, 3, 3, 3, 3, 3, 3, 3, 3, 3, 3, 3, 3, 2, 2, 2, 2, 2, 2, 2, 2, 2, 2, 2, 2, 2, 2, 2, 2, 2, 2, 2, 2, 2, 2, 2, 2, 2, 2, 3, 3, 2, 2, 2, 2, 2, 2, 2, 2])
_k = set([(32, 41), (33, 41), (174, 175), (174, 179), (175, 176), (176, 581), (177, 581), (177, 582), (178, 179), (178, 582), (252, 253), (252, 257), (253, 592), (254, 592), (254, 593), (255, 256), (255, 593), (256, 257), (602, 603), (602, 607), (603, 604), (604, 614), (605, 614), (605, 615), (606, 607), (606, 615), (616, 617), (616, 621), (617, 628), (618, 628), (618, 629), (619, 620), (619, 629), (620, 621)])
me_mehumanmale_000.attributes.new('sharp_edge', 'BOOLEAN', 'EDGE').data.foreach_set('value', [ (min(e.vertices), max(e.vertices)) in _k for e in me_mehumanmale_000.edges])
_uv = me_mehumanmale_000.uv_layers.new(name='UVMap')
_uv.uv.foreach_set('vector', [0.0, 0.0, 0.0, 0.0, 0.0, 0.0, 0.0, 0.0, 0.0, 0.0, 0.0, 0.0, 0.0, 0.0, 0.0, 0.0, 0.0, 0.0, 0.0, 0.0, 0.0, 0.0, 0.0, 0.0, 0.0, 0.0, 0.0, 0.0, 0.0, 0.0, 0.0, 0.0, 0.0, 0.0, 0.0, 0.0, 0.0, 0.0, 0.0, 0.0, 0.0, 0.0, 0.0, 0.0, 0.0, 0.0, 0.0, 0.0, 0.0, 0.0, 0.0, 0.0, 0.0, 0.0, 0.0, 0.0, 0.0, 0.0, 0.0, 0.0, 0.0, 0.0, 0.0, 0.0, 0.0, 0.0, 0.0, 0.0, 0.0, 0.0, 0.0, 0.0, 0.0, 0.0, 0.0, 0.0, 0.0, 0.0, 0.0, 0.0, 0.0, 0.0, 0.0, 0.0, 0.0, 0.0, 0.0, 0.0, 0.0, 0.0, 0.0, 0.0, 0.0, 0.0, 0.0, 0.0, 0.0, 0.0, 0.0, 0.0, 0.0, 0.0, 0.0, 0.0, 0.0, 0.0, 0.0, 0.0, 0.0, 0.0, 0.0, 0.0, 0.0, 0.0, 0.0, 0.0, 0.0, 0.0, 0.0, 0.0, 0.0, 0.0, 0.0, 0.0, 0.0, 0.0, 0.0, 0.0, 0.0, 0.0, 0.0, 0.0, 0.0, 0.0, 0.0, 0.0, 0.0, 0.0, 0.0, 0.0, 0.0, 0.0, 0.0, 0.0, 0.0, 0.0, 0.0, 0.0, 0.0, 0.0, 0.0, 0.0, 0.0, 0.0, 0.0, 0.0, 0.0, 0.0, 0.0, 0.0, 0.877, 0.1074, 0.8781, 0.1315, 0.8555, 0.1314, 0.8555, 0.1182, 0.8769, 0.1557, 0.8554, 0.1447, 0.8555, 0.1314, 0.8781, 0.1315, 0.8425, 0.1113, 0.8295, 0.1044, 0.8555, 0.105, 0.8555, 0.1182, 0.8425, 0.1113, 0.8555, 0.105, 0.8425, 0.1113, 0.8555, 0.1182, 0.831, 0.1314, 0.8295, 0.1044, 0.8425, 0.1113, 0.831, 0.1314, 0.8424, 0.1515, 0.8554, 0.1447, 0.8553, 0.1579, 0.8294, 0.1583, 0.8424, 0.1515, 0.8553, 0.1579, 0.8424, 0.1515, 0.8294, 0.1583, 0.831, 0.1314, 0.8554, 0.1447, 0.8424, 0.1515, 0.831, 0.1314, 0.0, 0.0, 1.0, 1.0, 1.0, 0.0, 0.0, 0.0, 1.0, 0.0, 1.0, 1.0, 0.0, 0.0, 1.0, 0.0, 1.0, 1.0, 0.0, 0.0, 1.0, 1.0, 1.0, 0.0, 0.8553, 0.1579, 0.8554, 0.1447, 0.8769, 0.1557, 0.8555, 0.1182, 0.8555, 0.105, 0.877, 0.1074, 0.7385, 0.1311, 0.7698, 0.1312, 0.7719, 0.1609, 0.742, 0.1579, 0.7422, 0.1043, 0.772, 0.1015, 0.7698, 0.1312, 0.7385, 0.1311, 0.8001, 0.1059, 0.7984, 0.1313, 0.7698, 0.1312, 0.772, 0.1015, 0.7984, 0.1313, 0.7999, 0.1567, 0.7719, 0.1609, 0.7698, 0.1312, 0.8295, 0.1044, 0.8001, 0.1059, 0.7926, 0.07759, 0.8263, 0.07524, 0.8217, 0.03489, 0.8263, 0.07524, 0.7926, 0.07759, 0.791, 0.04694, 0.7905, 0.2155, 0.7923, 0.1849, 0.826, 0.1874, 0.8211, 0.2278, 0.7999, 0.1567, 0.8294, 0.1583, 0.826, 0.1874, 0.7923, 0.1849, 0.851, 0.03507, 0.8553, 0.07162, 0.8263, 0.07524, 0.8217, 0.03489, 0.8295, 0.1044, 0.8263, 0.07524, 0.8553, 0.07162, 0.8555, 0.105, 0.8211, 0.2278, 0.826, 0.1874, 0.8549, 0.1912, 0.8504, 0.2278, 0.8294, 0.1583, 0.8553, 0.1579, 0.8549, 0.1912, 0.826, 0.1874, 0.8778, 0.07661, 0.877, 0.1074, 0.8555, 0.105, 0.8553, 0.07162, 0.8769, 0.1557, 0.8774, 0.1864, 0.8549, 0.1912, 0.8553, 0.1579, 0.8781, 0.1315, 0.9157, 0.1316, 0.9072, 0.1677, 0.8769, 0.1557, 0.8504, 0.2584, 0.8179, 0.2582, 0.8211, 0.2278, 0.8504, 0.2278, 0.8294, 0.1583, 0.7999, 0.1567, 0.7984, 0.1313, 0.831, 0.1314, 0.8179, 0.2582, 0.7742, 0.2381, 0.7905, 0.2155, 0.8211, 0.2278, 0.8186, 0.004382, 0.8217, 0.03489, 0.791, 0.04694, 0.7748, 0.02423, 0.8295, 0.1044, 0.831, 0.1314, 0.7984, 0.1313, 0.8001, 0.1059, 0.8512, 0.004382, 0.851, 0.03507, 0.8217, 0.03489, 0.8186, 0.004382, 0.9074, 0.09547, 0.9157, 0.1316, 0.8781, 0.1315, 0.877, 0.1074, 0.8233, 0.6675, 0.8184, 0.6884, 0.8023, 0.6888, 0.8021, 0.6717, 0.8063, 0.7882, 0.8059, 0.8019, 0.78, 0.8042, 0.7785, 0.7907, 0.1665, 0.9145, 0.1665, 0.9325, 0.1367, 0.9309, 0.1367, 0.9165, 0.8018, 0.7024, 0.8031, 0.7162, 0.7749, 0.7156, 0.7755, 0.7018, 0.2736, 0.9156, 0.2737, 0.9336, 0.2458, 0.9316, 0.2458, 0.9172, 0.2458, 0.9172, 0.2458, 0.9316, 0.2181, 0.9247, 0.2195, 0.9145, 0.7755, 0.7018, 0.7749, 0.7156, 0.7481, 0.7136, 0.7486, 0.7026, 0.1367, 0.9165, 0.1367, 0.9309, 0.1105, 0.9336, 0.109, 0.9234, 0.7785, 0.7907, 0.78, 0.8042, 0.7554, 0.8034, 0.7545, 0.7958, 0.7554, 0.8034, 0.7461, 0.806, 0.7449, 0.7952, 0.7545, 0.7958, 0.8031, 0.7162, 0.8083, 0.7303, 0.7775, 0.7313, 0.7781, 0.7172, 0.8102, 0.7741, 0.8063, 0.7882, 0.7818, 0.7892, 0.7802, 0.7756, 0.1665, 0.9325, 0.1665, 0.9145, 0.1924, 0.9165, 0.1924, 0.9309, 0.1924, 0.9309, 0.1924, 0.9165, 0.2181, 0.9234, 0.2167, 0.9336, 0.7802, 0.7756, 0.7818, 0.7892, 0.7588, 0.7885, 0.7579, 0.7809, 0.7781, 0.7172, 0.7775, 0.7313, 0.7521, 0.7298, 0.7524, 0.7185, 0.3525, 0.9171, 0.3526, 0.93, 0.3284, 0.9326, 0.3269, 0.9234, 0.7588, 0.7885, 0.7492, 0.7903, 0.7492, 0.7793, 0.7579, 0.7809, 0.8023, 0.6888, 0.8018, 0.7024, 0.7779, 0.7004, 0.7792, 0.6871, 0.2737, 0.9336, 0.2736, 0.9156, 0.2992, 0.9173, 0.2993, 0.9317, 0.8021, 0.6717, 0.8023, 0.6888, 0.7792, 0.6871, 0.778, 0.6741, 0.8059, 0.8019, 0.8078, 0.8154, 0.7842, 0.8195, 0.7823, 0.806, 0.7823, 0.806, 0.7842, 0.8195, 0.7595, 0.8194, 0.7584, 0.8118, 0.778, 0.6741, 0.7792, 0.6871, 0.7534, 0.6849, 0.7533, 0.6752, 0.2993, 0.9317, 0.2992, 0.9173, 0.3254, 0.9145, 0.3269, 0.9247, 0.7792, 0.6871, 0.7779, 0.7004, 0.7518, 0.6956, 0.7534, 0.6849, 0.7595, 0.8194, 0.7502, 0.8222, 0.7488, 0.8114, 0.7584, 0.8118, 0.8713, 0.6734, 0.8504, 0.6894, 0.839, 0.6677, 0.8535, 0.6586, 0.8287, 0.8189, 0.8531, 0.8087, 0.847, 0.8304, 0.8337, 0.8374, 0.8504, 0.6894, 0.8184, 0.6884, 0.8242, 0.6647, 0.839, 0.6677, 0.8073, 0.8217, 0.8287, 0.8189, 0.8337, 0.8374, 0.8192, 0.8426, 0.8192, 0.8426, 0.8337, 0.8374, 0.8358, 0.856, 0.8254, 0.8575, 0.839, 0.6677, 0.8242, 0.6647, 0.8189, 0.6484, 0.8269, 0.6453, 0.8337, 0.8374, 0.847, 0.8304, 0.8442, 0.8547, 0.8358, 0.856, 0.8535, 0.6586, 0.839, 0.6677, 0.8269, 0.6453, 0.8404, 0.6372, 0.8254, 0.8575, 0.8358, 0.856, 0.8387, 0.864, 0.8241, 0.8653, 0.8676, 0.7116, 0.8504, 0.6894, 0.8713, 0.6734, 0.8749, 0.6985, 0.8654, 0.7327, 0.845, 0.7193, 0.8504, 0.6894, 0.8676, 0.7116, 0.8631, 0.7478, 0.8423, 0.744, 0.845, 0.7193, 0.8654, 0.7327, 0.8683, 0.7836, 0.8462, 0.7828, 0.8422, 0.7616, 0.8641, 0.7633, 0.8749, 0.7973, 0.8531, 0.8087, 0.8462, 0.7828, 0.8683, 0.7836, 0.7686, 0.7679, 0.759, 0.7682, 0.7607, 0.7576, 0.7689, 0.7604, 0.791, 0.7472, 0.7911, 0.7586, 0.7689, 0.7604, 0.7678, 0.7518, 0.7892, 0.7342, 0.791, 0.7472, 0.7678, 0.7518, 0.7654, 0.741, 0.7911, 0.7586, 0.7909, 0.772, 0.7686, 0.7679, 0.7689, 0.7604, 0.405, 0.93, 0.4049, 0.9156, 0.4307, 0.9224, 0.4293, 0.9326, 0.8166, 0.7592, 0.8102, 0.7741, 0.7909, 0.772, 0.7911, 0.7586, 0.8083, 0.7303, 0.8155, 0.7445, 0.791, 0.7472, 0.7892, 0.7342, 0.8155, 0.7445, 0.8166, 0.7592, 0.7911, 0.7586, 0.791, 0.7472, 0.8631, 0.7478, 0.8641, 0.7633, 0.8422, 0.7616, 0.8423, 0.744, 0.8423, 0.744, 0.8422, 0.7616, 0.8286, 0.7603, 0.8273, 0.7445, 0.8155, 0.7445, 0.8273, 0.7445, 0.8286, 0.7603, 0.8166, 0.7592, 0.8031, 0.7162, 0.845, 0.7193, 0.8247, 0.7304, 0.8083, 0.7303, 0.8155, 0.7445, 0.8083, 0.7303, 0.8247, 0.7304, 0.8273, 0.7445, 0.8423, 0.744, 0.8273, 0.7445, 0.8247, 0.7304, 0.845, 0.7193, 0.8018, 0.7024, 0.824, 0.703, 0.845, 0.7193, 0.8031, 0.7162, 0.8184, 0.6884, 0.8504, 0.6894, 0.845, 0.7193, 0.824, 0.703, 0.8184, 0.6884, 0.824, 0.703, 0.8018, 0.7024, 0.8023, 0.6888, 0.8059, 0.8019, 0.8063, 0.7882, 0.8462, 0.7828, 0.8268, 0.7995, 0.8063, 0.7882, 0.8102, 0.7741, 0.8255, 0.7731, 0.8462, 0.7828, 0.8287, 0.8189, 0.8268, 0.7995, 0.8462, 0.7828, 0.8531, 0.8087, 0.8422, 0.7616, 0.8462, 0.7828, 0.8255, 0.7731, 0.8286, 0.7603, 0.8166, 0.7592, 0.8286, 0.7603, 0.8255, 0.7731, 0.8102, 0.7741, 0.8287, 0.8189, 0.8078, 0.8154, 0.8059, 0.8019, 0.8268, 0.7995, 0.3525, 0.9171, 0.3844, 0.9145, 0.3844, 0.9316, 0.3526, 0.93, 0.4049, 0.9156, 0.405, 0.93, 0.3844, 0.9316, 0.3844, 0.9145, 0.1543, 0.7138, 0.1282, 0.755, 0.08705, 0.7584, 0.1069, 0.6967, 0.3092, 0.8175, 0.3068, 0.777, 0.3475, 0.7716, 0.3456, 0.8076, 0.3068, 0.777, 0.2868, 0.7267, 0.3357, 0.7344, 0.3475, 0.7716, 0.318, 0.4817, 0.2632, 0.4744, 0.25, 0.4461, 0.3103, 0.4233, 0.1747, 0.4721, 0.1299, 0.4723, 0.1221, 0.4394, 0.174, 0.4462, 0.1299, 0.4723, 0.09541, 0.4835, 0.07737, 0.4268, 0.1221, 0.4394, 0.3716, 0.4796, 0.318, 0.4817, 0.3103, 0.4233, 0.3718, 0.3628, 0.2632, 0.4744, 0.1747, 0.4721, 0.174, 0.4462, 0.25, 0.4461, 0.8542, 0.3139, 0.843, 0.3347, 0.7854, 0.3254, 0.8043, 0.2889, 0.8666, 0.3639, 0.8889, 0.3546, 0.9096, 0.4081, 0.8714, 0.4244, 0.8889, 0.3546, 0.9102, 0.3427, 0.941, 0.3905, 0.9096, 0.4081, 0.867, 0.2938, 0.8542, 0.3139, 0.8043, 0.2889, 0.8222, 0.2607, 0.7609, 0.4033, 0.7699, 0.4218, 0.7559, 0.4326, 0.7449, 0.4118, 0.7699, 0.4218, 0.7905, 0.4389, 0.7794, 0.4531, 0.7559, 0.4326, 0.3475, 0.7716, 0.3357, 0.7344, 0.3713, 0.7149, 0.3712, 0.7446, 0.1069, 0.6967, 0.08705, 0.7584, 0.06845, 0.716, 0.07833, 0.6853, 0.3713, 0.7149, 0.3357, 0.7344, 0.3195, 0.6682, 0.3713, 0.6696, 0.1069, 0.6967, 0.07833, 0.6853, 0.0945, 0.6336, 0.134, 0.6479, 0.2471, 0.6893, 0.3195, 0.6682, 0.3357, 0.7344, 0.2868, 0.7267, 0.1858, 0.6758, 0.1543, 0.7138, 0.1069, 0.6967, 0.134, 0.6479, 0.3715, 0.57, 0.3089, 0.5734, 0.318, 0.4817, 0.3716, 0.4796, 0.275, 0.5636, 0.2632, 0.4744, 0.318, 0.4817, 0.3089, 0.5734, 0.205, 0.5404, 0.1747, 0.4721, 0.2632, 0.4744, 0.275, 0.5636, 0.205, 0.5404, 0.1394, 0.5383, 0.1299, 0.4723, 0.1747, 0.4721, 0.1059, 0.5423, 0.09541, 0.4835, 0.1299, 0.4723, 0.1394, 0.5383, 0.6741, 0.9492, 0.6729, 0.9179, 0.7179, 0.9179, 0.7449, 0.9459, 0.7203, 0.9734, 0.6751, 0.9684, 0.6741, 0.9492, 0.7449, 0.9459, 0.1513, 0.8533, 0.1299, 0.8613, 0.1248, 0.8462, 0.1456, 0.8365, 0.1299, 0.8613, 0.053, 0.8868, 0.0464, 0.8705, 0.1248, 0.8462, 0.1226, 0.7881, 0.1496, 0.7717, 0.1554, 0.7979, 0.1267, 0.8162, 0.1267, 0.8162, 0.1554, 0.7979, 0.1766, 0.8207, 0.1456, 0.8365, 0.1456, 0.8365, 0.1766, 0.8207, 0.2184, 0.8348, 0.1513, 0.8533, 0.1513, 0.8533, 0.2184, 0.8348, 0.2405, 0.869, 0.1603, 0.8813, 0.2307, 0.9068, 0.1661, 0.9093, 0.1603, 0.8813, 0.2405, 0.869, 0.1131, 0.7756, 0.1563, 0.7319, 0.1496, 0.7717, 0.1226, 0.7881, 0.6292, 0.7765, 0.6196, 0.789, 0.5927, 0.7725, 0.5862, 0.7327, 0.5112, 0.9073, 0.5015, 0.8694, 0.5817, 0.882, 0.5757, 0.91, 0.5908, 0.8541, 0.5817, 0.882, 0.5015, 0.8694, 0.5237, 0.8354, 0.5965, 0.8373, 0.5908, 0.8541, 0.5237, 0.8354, 0.5656, 0.8214, 0.6155, 0.8171, 0.5965, 0.8373, 0.5656, 0.8214, 0.5869, 0.7986, 0.6196, 0.789, 0.6155, 0.8171, 0.5869, 0.7986, 0.5927, 0.7725, 0.8934, 0.8701, 0.917, 0.8985, 0.8464, 0.8926, 0.8481, 0.8735, 0.8464, 0.8926, 0.917, 0.8985, 0.889, 0.9255, 0.844, 0.9238, 0.6373, 0.5431, 0.6038, 0.539, 0.6136, 0.473, 0.648, 0.4844, 0.5382, 0.5409, 0.5686, 0.4727, 0.6136, 0.473, 0.6038, 0.539, 0.5382, 0.5409, 0.468, 0.5639, 0.4802, 0.4747, 0.5686, 0.4727, 0.468, 0.5639, 0.4341, 0.5736, 0.4253, 0.4819, 0.4802, 0.4747, 0.3715, 0.57, 0.3716, 0.4796, 0.4253, 0.4819, 0.4341, 0.5736, 0.5569, 0.6764, 0.6088, 0.6487, 0.6357, 0.6977, 0.5882, 0.7145, 0.4955, 0.6898, 0.4557, 0.727, 0.4067, 0.7345, 0.4232, 0.6684, 0.6357, 0.6977, 0.6088, 0.6487, 0.6504, 0.6341, 0.6643, 0.6864, 0.3713, 0.7149, 0.3713, 0.6696, 0.4232, 0.6684, 0.4067, 0.7345, 0.6357, 0.6977, 0.6643, 0.6864, 0.674, 0.7171, 0.6553, 0.7594, 0.3948, 0.7717, 0.3712, 0.7446, 0.3713, 0.7149, 0.4067, 0.7345, 0.763, 0.5489, 0.7449, 0.55, 0.749, 0.5183, 0.7672, 0.5217, 0.7686, 0.5692, 0.7506, 0.5735, 0.7449, 0.55, 0.763, 0.5489, 0.9248, 0.5813, 0.9129, 0.6372, 0.88, 0.6277, 0.9013, 0.5745, 0.9004, 0.5196, 0.8799, 0.4643, 0.916, 0.4564, 0.9248, 0.5142, 0.8769, 0.5276, 0.8393, 0.4777, 0.8799, 0.4643, 0.9004, 0.5196, 0.9013, 0.5745, 0.88, 0.6277, 0.8405, 0.6125, 0.8785, 0.5661, 0.4802, 0.4747, 0.4934, 0.4464, 0.5694, 0.4467, 0.5686, 0.4727, 0.3716, 0.4796, 0.3718, 0.3628, 0.4332, 0.4234, 0.4253, 0.4819, 0.6136, 0.473, 0.6214, 0.4401, 0.6662, 0.4277, 0.648, 0.4844, 0.5686, 0.4727, 0.5694, 0.4467, 0.6214, 0.4401, 0.6136, 0.473, 0.4253, 0.4819, 0.4332, 0.4234, 0.4934, 0.4464, 0.4802, 0.4747, 0.4355, 0.7772, 0.3948, 0.7717, 0.4067, 0.7345, 0.4557, 0.727, 0.433, 0.8177, 0.3967, 0.8077, 0.3948, 0.7717, 0.4355, 0.7772, 0.5882, 0.7145, 0.6357, 0.6977, 0.6553, 0.7594, 0.6141, 0.7559, 0.6741, 0.9492, 0.6259, 0.9498, 0.6249, 0.9145, 0.6729, 0.9179, 0.6259, 0.9498, 0.5725, 0.952, 0.5867, 0.9191, 0.6249, 0.9145, 0.8714, 0.4244, 0.8307, 0.4424, 0.8197, 0.4211, 0.8666, 0.3639, 0.8307, 0.4424, 0.7981, 0.4564, 0.7905, 0.4389, 0.8197, 0.4211, 0.6751, 0.9684, 0.6274, 0.9725, 0.6259, 0.9498, 0.6741, 0.9492, 0.6274, 0.9725, 0.589, 0.9734, 0.5725, 0.952, 0.6259, 0.9498, 0.843, 0.3347, 0.7838, 0.3775, 0.7639, 0.3635, 0.7854, 0.3254, 0.7838, 0.3775, 0.7609, 0.4033, 0.7449, 0.3931, 0.7639, 0.3635, 0.8545, 0.3614, 0.81, 0.4074, 0.8003, 0.3938, 0.8423, 0.359, 0.81, 0.4074, 0.7851, 0.4078, 0.8003, 0.3938, 0.8427, 0.3468, 0.7921, 0.3856, 0.7838, 0.3775, 0.843, 0.3347, 0.7851, 0.4078, 0.7699, 0.4218, 0.7609, 0.4033, 0.7838, 0.3775, 0.7921, 0.3856, 0.87, 0.557, 0.8047, 0.5616, 0.8055, 0.5497, 0.8615, 0.5479, 0.8047, 0.5616, 0.7842, 0.5493, 0.8055, 0.5497, 0.8692, 0.5378, 0.8037, 0.5326, 0.8019, 0.5155, 0.8769, 0.5276, 0.7842, 0.5493, 0.763, 0.5489, 0.7672, 0.5217, 0.8019, 0.5155, 0.8037, 0.5326, 0.8405, 0.6125, 0.7981, 0.5978, 0.8039, 0.5734, 0.8785, 0.5661, 0.7981, 0.5978, 0.7633, 0.588, 0.7686, 0.5692, 0.8039, 0.5734, 0.8464, 0.8926, 0.7982, 0.8902, 0.8006, 0.8676, 0.8481, 0.8735, 0.7982, 0.8902, 0.7449, 0.8861, 0.7623, 0.8653, 0.8006, 0.8676, 0.8769, 0.5276, 0.8019, 0.5155, 0.7958, 0.4915, 0.8393, 0.4777, 0.8019, 0.5155, 0.7672, 0.5217, 0.7612, 0.503, 0.7958, 0.4915, 0.844, 0.9238, 0.7959, 0.9255, 0.7982, 0.8902, 0.8464, 0.8926, 0.7959, 0.9255, 0.7579, 0.9195, 0.7449, 0.8861, 0.7982, 0.8902, 0.1716, 0.1131, 0.1452, 0.07625, 0.1668, 0.06514, 0.205, 0.1011, 0.1452, 0.07625, 0.1013, 0.0149, 0.1171, 3.3e-08, 0.1668, 0.06514, 0.1577, 0.1229, 0.1342, 0.08609, 0.1452, 0.07625, 0.1716, 0.1131, 0.1342, 0.08609, 0.09162, 0.02051, 0.1013, 0.0149, 0.1452, 0.07625, 0.1296, 0.1438, 0.1112, 0.105, 0.1232, 0.09593, 0.1439, 0.1327, 0.1112, 0.105, 0.0717, 0.03004, 0.08197, 0.02613, 0.1232, 0.09593, 0.09181, 0.172, 0.07877, 0.1274, 0.09908, 0.1141, 0.1154, 0.1549, 0.07877, 0.1274, 0.04074, 0.04034, 0.06143, 0.03395, 0.09908, 0.1141, 0.05923, 0.1839, 0.04635, 0.1448, 0.07877, 0.1274, 0.09181, 0.172, 0.04635, 0.1448, 0.02042, 0.04733, 0.04074, 0.04034, 0.07877, 0.1274, 0.02297, 0.189, 0.008132, 0.1368, 0.04635, 0.1448, 0.05923, 0.1839, 0.008132, 0.1368, 0.0, 0.05495, 0.02042, 0.04733, 0.04635, 0.1448, 0.6851, 0.1845, 0.6982, 0.1454, 0.7365, 0.1375, 0.7215, 0.1898, 0.6982, 0.1454, 0.7245, 0.04777, 0.7449, 0.05548, 0.7365, 0.1375, 0.6525, 0.1725, 0.6657, 0.1278, 0.6982, 0.1454, 0.6851, 0.1845, 0.6657, 0.1278, 0.7041, 0.0407, 0.7245, 0.04777, 0.6982, 0.1454, 0.629, 0.1553, 0.6454, 0.1145, 0.6657, 0.1278, 0.6525, 0.1725, 0.6454, 0.1145, 0.6834, 0.03423, 0.7041, 0.0407, 0.6657, 0.1278, 0.6147, 0.1441, 0.6333, 0.1053, 0.6454, 0.1145, 0.629, 0.1553, 0.6333, 0.1053, 0.6731, 0.03027, 0.6834, 0.03423, 0.6454, 0.1145, 0.5866, 0.1231, 0.6103, 0.08629, 0.6213, 0.09618, 0.6005, 0.1329, 0.6103, 0.08629, 0.6532, 0.02066, 0.6628, 0.02632, 0.6213, 0.09618, 0.5393, 0.1012, 0.5777, 0.0652, 0.5993, 0.07639, 0.5728, 0.1132, 0.5777, 0.0652, 0.6277, 0.0, 0.6435, 0.015, 0.5993, 0.07639, 0.174, 0.4462, 0.1755, 0.4128, 0.2423, 0.4241, 0.25, 0.4461, 0.1755, 0.4128, 0.1625, 0.3571, 0.2111, 0.3401, 0.2423, 0.4241, 0.1221, 0.4394, 0.1196, 0.4055, 0.1755, 0.4128, 0.174, 0.4462, 0.1196, 0.4055, 0.1123, 0.3548, 0.1625, 0.3571, 0.1755, 0.4128, 0.25, 0.4461, 0.2423, 0.4241, 0.3015, 0.4019, 0.3103, 0.4233, 0.2423, 0.4241, 0.2111, 0.3401, 0.2479, 0.3062, 0.3015, 0.4019, 0.3103, 0.4233, 0.3015, 0.4019, 0.3436, 0.3151, 0.3718, 0.3628, 0.3015, 0.4019, 0.2479, 0.3062, 0.2762, 0.2533, 0.3436, 0.3151, 0.07737, 0.4268, 0.0729, 0.4072, 0.1196, 0.4055, 0.1221, 0.4394, 0.0729, 0.4072, 0.05984, 0.3512, 0.1123, 0.3548, 0.1196, 0.4055, 0.3718, 0.3628, 0.3436, 0.3151, 0.3536, 0.252, 0.3719, 0.2349, 0.3436, 0.3151, 0.2762, 0.2533, 0.3008, 0.2314, 0.3536, 0.252, 0.3719, 0.2349, 0.3902, 0.252, 0.4001, 0.3152, 0.3718, 0.3628, 0.3902, 0.252, 0.4431, 0.2315, 0.4677, 0.2534, 0.4001, 0.3152, 0.6214, 0.4401, 0.6241, 0.4062, 0.6708, 0.4081, 0.6662, 0.4277, 0.6241, 0.4062, 0.6315, 0.3554, 0.684, 0.352, 0.6708, 0.4081, 0.3718, 0.3628, 0.4001, 0.3152, 0.442, 0.4021, 0.4332, 0.4234, 0.4001, 0.3152, 0.4677, 0.2534, 0.4959, 0.3064, 0.442, 0.4021, 0.4332, 0.4234, 0.442, 0.4021, 0.5012, 0.4244, 0.4934, 0.4464, 0.442, 0.4021, 0.4959, 0.3064, 0.5326, 0.3405, 0.5012, 0.4244, 0.5694, 0.4467, 0.5681, 0.4134, 0.6241, 0.4062, 0.6214, 0.4401, 0.5681, 0.4134, 0.5813, 0.3577, 0.6315, 0.3554, 0.6241, 0.4062, 0.4934, 0.4464, 0.5012, 0.4244, 0.5681, 0.4134, 0.5694, 0.4467, 0.5012, 0.4244, 0.5326, 0.3405, 0.5813, 0.3577, 0.5681, 0.4134, 0.192, 0.6126, 0.205, 0.5404, 0.275, 0.5636, 0.2698, 0.6138, 0.2698, 0.6138, 0.275, 0.5636, 0.3089, 0.5734, 0.3089, 0.6066, 0.3715, 0.57, 0.3715, 0.5956, 0.3089, 0.6066, 0.3089, 0.5734, 0.1417, 0.5945, 0.1394, 0.5383, 0.205, 0.5404, 0.192, 0.6126, 0.1394, 0.5383, 0.1417, 0.5945, 0.104, 0.5871, 0.1059, 0.5423, 0.6373, 0.5431, 0.6391, 0.5879, 0.6012, 0.5953, 0.6038, 0.539, 0.5509, 0.6132, 0.5382, 0.5409, 0.6038, 0.539, 0.6012, 0.5953, 0.4341, 0.5736, 0.434, 0.6068, 0.3715, 0.5956, 0.3715, 0.57, 0.434, 0.6068, 0.4341, 0.5736, 0.468, 0.5639, 0.4731, 0.6142, 0.4731, 0.6142, 0.468, 0.5639, 0.5382, 0.5409, 0.5509, 0.6132, 0.1496, 0.7717, 0.2218, 0.7138, 0.2475, 0.7434, 0.1554, 0.7979, 0.2218, 0.7138, 0.2471, 0.6893, 0.2868, 0.7267, 0.2475, 0.7434, 0.1554, 0.7979, 0.2475, 0.7434, 0.2654, 0.788, 0.1766, 0.8207, 0.2475, 0.7434, 0.2868, 0.7267, 0.3068, 0.777, 0.2654, 0.788, 0.1766, 0.8207, 0.2654, 0.788, 0.2738, 0.8235, 0.2184, 0.8348, 0.2654, 0.788, 0.3068, 0.777, 0.3092, 0.8175, 0.2738, 0.8235, 0.2184, 0.8348, 0.2738, 0.8235, 0.2862, 0.8647, 0.2405, 0.869, 0.2738, 0.8235, 0.3092, 0.8175, 0.302, 0.8637, 0.2862, 0.8647, 0.293, 0.9116, 0.2819, 0.9052, 0.2862, 0.8647, 0.302, 0.8637, 0.2819, 0.9052, 0.2307, 0.9068, 0.2405, 0.869, 0.2862, 0.8647, 0.1563, 0.7319, 0.1839, 0.6886, 0.2218, 0.7138, 0.1496, 0.7717, 0.1839, 0.6886, 0.1858, 0.6758, 0.2471, 0.6893, 0.2218, 0.7138, 0.5927, 0.7725, 0.5207, 0.7143, 0.5587, 0.6893, 0.5862, 0.7327, 0.5207, 0.7143, 0.4955, 0.6898, 0.5569, 0.6764, 0.5587, 0.6893, 0.4401, 0.8639, 0.4558, 0.8649, 0.4599, 0.9055, 0.4489, 0.9119, 0.4558, 0.8649, 0.5015, 0.8694, 0.5112, 0.9073, 0.4599, 0.9055, 0.5015, 0.8694, 0.4558, 0.8649, 0.4684, 0.8239, 0.5237, 0.8354, 0.4558, 0.8649, 0.4401, 0.8639, 0.433, 0.8177, 0.4684, 0.8239, 0.5237, 0.8354, 0.4684, 0.8239, 0.4769, 0.7883, 0.5656, 0.8214, 0.4684, 0.8239, 0.433, 0.8177, 0.4355, 0.7772, 0.4769, 0.7883, 0.5656, 0.8214, 0.4769, 0.7883, 0.4949, 0.7438, 0.5869, 0.7986, 0.4769, 0.7883, 0.4355, 0.7772, 0.4557, 0.727, 0.4949, 0.7438, 0.5869, 0.7986, 0.4949, 0.7438, 0.5207, 0.7143, 0.5927, 0.7725, 0.4949, 0.7438, 0.4557, 0.727, 0.4955, 0.6898, 0.5207, 0.7143, 0.7706, 0.9266, 0.7912, 0.9255, 0.7911, 0.9426, 0.7706, 0.941, 0.8231, 0.9281, 0.823, 0.941, 0.7911, 0.9426, 0.7912, 0.9255, 0.9185, 0.8124, 0.9211, 0.7939, 0.941, 0.7969, 0.9388, 0.8098, 0.9323, 0.7555, 0.938, 0.77, 0.9233, 0.7685, 0.9208, 0.756, 0.9076, 0.7568, 0.9208, 0.756, 0.9233, 0.7685, 0.903, 0.7771, 0.9185, 0.8124, 0.8954, 0.8017, 0.903, 0.7771, 0.9211, 0.7939, 0.9412, 0.7837, 0.903, 0.7771, 0.9233, 0.7685, 0.938, 0.77, 0.941, 0.7969, 0.9211, 0.7939, 0.903, 0.7771, 0.9412, 0.7837, 0.9333, 0.6872, 0.9487, 0.6882, 0.9487, 0.7014, 0.9274, 0.7011, 0.9333, 0.6872, 0.9274, 0.7011, 0.9065, 0.716, 0.9024, 0.6871, 0.9487, 0.7014, 0.9469, 0.7146, 0.9065, 0.716, 0.9274, 0.7011, 0.9082, 0.7399, 0.9065, 0.716, 0.9257, 0.7274, 0.9227, 0.741, 0.934, 0.7413, 0.9227, 0.741, 0.9257, 0.7274, 0.9414, 0.7279, 0.9469, 0.7146, 0.9414, 0.7279, 0.9257, 0.7274, 0.9065, 0.716, 0.934, 0.7413, 0.9323, 0.7555, 0.9208, 0.756, 0.9227, 0.741, 0.9082, 0.7399, 0.9227, 0.741, 0.9208, 0.756, 0.9076, 0.7568, 0.888, 0.7427, 0.9082, 0.7399, 0.9076, 0.7568, 0.8865, 0.7577, 0.934, 0.7413, 0.9574, 0.7448, 0.957, 0.7558, 0.9323, 0.7555, 0.9414, 0.7279, 0.9597, 0.7324, 0.9574, 0.7448, 0.934, 0.7413, 0.9323, 0.7555, 0.957, 0.7558, 0.9567, 0.7688, 0.938, 0.77, 0.7706, 0.941, 0.7463, 0.9436, 0.7449, 0.9334, 0.7706, 0.9266, 0.957, 0.7558, 0.9783, 0.7583, 0.9783, 0.7656, 0.9567, 0.7688, 0.9597, 0.7324, 0.9823, 0.7399, 0.9797, 0.7502, 0.9574, 0.7448, 0.9574, 0.7448, 0.9797, 0.7502, 0.9783, 0.7583, 0.957, 0.7558, 0.9783, 0.7656, 0.9783, 0.7583, 0.9862, 0.756, 0.9874, 0.7662, 0.8749, 0.79, 0.8818, 0.7771, 0.903, 0.7771, 0.8954, 0.8017, 0.8818, 0.7771, 0.8865, 0.7577, 0.9076, 0.7568, 0.903, 0.7771, 0.888, 0.7427, 0.8864, 0.7281, 0.9065, 0.716, 0.9082, 0.7399, 0.8864, 0.7281, 0.8851, 0.7078, 0.9024, 0.6871, 0.9065, 0.716, 0.8851, 0.7078, 0.8785, 0.6949, 0.8829, 0.6708, 0.9024, 0.6871, 0.9203, 0.8497, 0.9212, 0.8573, 0.9073, 0.8555, 0.9104, 0.8479, 0.9006, 0.6573, 0.9139, 0.6372, 0.9267, 0.6455, 0.9142, 0.6666, 0.913, 0.8301, 0.9104, 0.8479, 0.9023, 0.8463, 0.9005, 0.8228, 0.9142, 0.6666, 0.9267, 0.6455, 0.9342, 0.6488, 0.9286, 0.6643, 0.9268, 0.8356, 0.9203, 0.8497, 0.9104, 0.8479, 0.913, 0.8301, 0.939, 0.8159, 0.9268, 0.8356, 0.913, 0.8301, 0.9185, 0.8124, 0.9024, 0.6871, 0.9142, 0.6666, 0.9286, 0.6643, 0.9333, 0.6872, 0.9185, 0.8124, 0.913, 0.8301, 0.9005, 0.8228, 0.8954, 0.8017, 0.8829, 0.6708, 0.9006, 0.6573, 0.9142, 0.6666, 0.9024, 0.6871, 0.9851, 0.8155, 0.9864, 0.8082, 0.9957, 0.8082, 0.9939, 0.8186, 0.971, 0.6874, 0.9959, 0.6863, 0.9971, 0.6966, 0.9718, 0.7003, 0.4913, 0.9317, 0.4636, 0.9247, 0.4651, 0.9145, 0.4913, 0.9173, 0.9727, 0.675, 0.9964, 0.677, 0.9959, 0.6863, 0.971, 0.6874, 0.9636, 0.8018, 0.9864, 0.8082, 0.9851, 0.8155, 0.9613, 0.8147, 0.941, 0.7969, 0.9636, 0.8018, 0.9613, 0.8147, 0.9388, 0.8098, 0.9496, 0.6718, 0.9727, 0.675, 0.971, 0.6874, 0.9487, 0.6882, 0.5169, 0.9336, 0.4913, 0.9317, 0.4913, 0.9173, 0.5169, 0.9156, 0.9487, 0.6882, 0.971, 0.6874, 0.9718, 0.7003, 0.9487, 0.7014, 0.9869, 0.7858, 0.988, 0.7785, 0.9964, 0.7773, 0.996, 0.7879, 0.8231, 0.9281, 0.8487, 0.9344, 0.8472, 0.9436, 0.823, 0.941, 0.971, 0.7165, 0.9956, 0.7187, 0.9955, 0.7295, 0.971, 0.7301, 0.9668, 0.7725, 0.988, 0.7785, 0.9869, 0.7858, 0.9647, 0.7856, 0.02571, 0.9309, 0.001405, 0.9336, 0.0, 0.9234, 0.0257, 0.9165, 0.05161, 0.9325, 0.02571, 0.9309, 0.0257, 0.9165, 0.0516, 0.9145, 0.938, 0.77, 0.9668, 0.7725, 0.9647, 0.7856, 0.9412, 0.7837, 0.9469, 0.7146, 0.971, 0.7165, 0.971, 0.7301, 0.9414, 0.7279, 0.9896, 0.8003, 0.9907, 0.793, 1.0, 0.7928, 0.9984, 0.8031, 0.9678, 0.7872, 0.9907, 0.793, 0.9896, 0.8003, 0.9659, 0.8001, 0.08141, 0.9165, 0.109, 0.9234, 0.1076, 0.9336, 0.08142, 0.9309, 0.974, 0.7018, 0.9999, 0.7035, 1.0, 0.7141, 0.9741, 0.715, 0.5447, 0.9172, 0.5711, 0.9145, 0.5725, 0.9247, 0.5447, 0.9316, 0.5169, 0.9156, 0.5447, 0.9172, 0.5447, 0.9316, 0.5169, 0.9336, 0.9487, 0.7014, 0.974, 0.7018, 0.9741, 0.715, 0.9469, 0.7146, 0.0516, 0.9145, 0.08141, 0.9165, 0.08142, 0.9309, 0.05161, 0.9325, 0.9412, 0.7837, 0.9678, 0.7872, 0.9659, 0.8001, 0.941, 0.7969, 0.9293, 0.667, 0.9496, 0.6718, 0.9487, 0.6882, 0.9333, 0.6872, 0.1858, 0.6758, 0.1871, 0.6474, 0.2649, 0.65, 0.2471, 0.6893, 0.1871, 0.6474, 0.192, 0.6126, 0.2698, 0.6138, 0.2649, 0.65, 0.2471, 0.6893, 0.2649, 0.65, 0.3142, 0.6336, 0.3195, 0.6682, 0.2649, 0.65, 0.2698, 0.6138, 0.3089, 0.6066, 0.3142, 0.6336, 0.3715, 0.5956, 0.3714, 0.6286, 0.3142, 0.6336, 0.3089, 0.6066, 0.3714, 0.6286, 0.3713, 0.6696, 0.3195, 0.6682, 0.3142, 0.6336, 0.134, 0.6479, 0.1381, 0.6226, 0.1871, 0.6474, 0.1858, 0.6758, 0.1381, 0.6226, 0.1417, 0.5945, 0.192, 0.6126, 0.1871, 0.6474, 0.1417, 0.5945, 0.1381, 0.6226, 0.0995, 0.6106, 0.104, 0.5871, 0.1381, 0.6226, 0.134, 0.6479, 0.0945, 0.6336, 0.0995, 0.6106, 0.6391, 0.5879, 0.6435, 0.6115, 0.6048, 0.6234, 0.6012, 0.5953, 0.6435, 0.6115, 0.6504, 0.6341, 0.6088, 0.6487, 0.6048, 0.6234, 0.5569, 0.6764, 0.5557, 0.6481, 0.6048, 0.6234, 0.6088, 0.6487, 0.5557, 0.6481, 0.5509, 0.6132, 0.6012, 0.5953, 0.6048, 0.6234, 0.434, 0.6068, 0.4286, 0.6338, 0.3714, 0.6286, 0.3715, 0.5956, 0.4286, 0.6338, 0.4232, 0.6684, 0.3713, 0.6696, 0.3714, 0.6286, 0.4232, 0.6684, 0.4286, 0.6338, 0.4779, 0.6503, 0.4955, 0.6898, 0.4286, 0.6338, 0.434, 0.6068, 0.4731, 0.6142, 0.4779, 0.6503, 0.4955, 0.6898, 0.4779, 0.6503, 0.5557, 0.6481, 0.5569, 0.6764, 0.4779, 0.6503, 0.4731, 0.6142, 0.5509, 0.6132, 0.5557, 0.6481, 0.6147, 0.1441, 0.5828, 0.2025, 0.5709, 0.1905, 0.6005, 0.1329, 0.6525, 0.1725, 0.6245, 0.2368, 0.5947, 0.2145, 0.629, 0.1553, 0.5866, 0.1231, 0.5541, 0.1866, 0.5373, 0.1828, 0.5728, 0.1132, 0.5393, 0.1012, 0.5728, 0.1132, 0.5373, 0.1828, 0.5065, 0.1705, 0.7215, 0.1898, 0.6872, 0.2621, 0.6558, 0.2491, 0.6851, 0.1845, 0.6851, 0.1845, 0.6558, 0.2491, 0.6245, 0.2368, 0.6525, 0.1725, 0.4959, 0.3064, 0.5709, 0.1905, 0.5828, 0.2025, 0.5947, 0.2145, 0.5326, 0.3405, 0.4677, 0.2534, 0.5373, 0.1828, 0.5541, 0.1866, 0.5709, 0.1905, 0.4959, 0.3064, 0.4431, 0.2315, 0.5065, 0.1705, 0.5373, 0.1828, 0.4677, 0.2534, 0.5326, 0.3405, 0.5947, 0.2145, 0.6245, 0.2368, 0.5813, 0.3577, 0.6315, 0.3554, 0.5813, 0.3577, 0.6245, 0.2368, 0.6558, 0.2491, 0.684, 0.352, 0.6315, 0.3554, 0.6558, 0.2491, 0.6872, 0.2621, 0.1732, 0.1901, 0.19, 0.1863, 0.2068, 0.1826, 0.2762, 0.2533, 0.2479, 0.3062, 0.1494, 0.2141, 0.1613, 0.2021, 0.1732, 0.1901, 0.2479, 0.3062, 0.2111, 0.3401, 0.1196, 0.2362, 0.1494, 0.2141, 0.2111, 0.3401, 0.1625, 0.3571, 0.19, 0.1863, 0.1577, 0.1229, 0.1716, 0.1131, 0.2068, 0.1826, 0.2068, 0.1826, 0.1716, 0.1131, 0.205, 0.1011, 0.2376, 0.1704, 0.1613, 0.2021, 0.1296, 0.1438, 0.1439, 0.1327, 0.1732, 0.1901, 0.1196, 0.2362, 0.09181, 0.172, 0.1154, 0.1549, 0.1494, 0.2141, 0.2068, 0.1826, 0.2376, 0.1704, 0.3008, 0.2314, 0.2762, 0.2533, 0.08833, 0.2484, 0.1123, 0.3548, 0.05984, 0.3512, 0.05692, 0.2614, 0.08833, 0.2484, 0.1196, 0.2362, 0.1625, 0.3571, 0.1123, 0.3548, 0.08833, 0.2484, 0.05692, 0.2614, 0.02297, 0.189, 0.05923, 0.1839, 0.08833, 0.2484, 0.05923, 0.1839, 0.09181, 0.172, 0.1196, 0.2362, 0.648, 0.4844, 0.6136, 0.473, 0.6136, 0.473, 0.648, 0.4844, 0.3716, 0.4796, 0.318, 0.4817, 0.318, 0.4817, 0.3716, 0.4796, 0.1747, 0.4721, 0.2632, 0.4744, 0.2632, 0.4744, 0.1747, 0.4721, 0.09541, 0.4835, 0.1299, 0.4723, 0.1299, 0.4723, 0.09541, 0.4835, 0.1747, 0.4721, 0.1299, 0.4723, 0.1299, 0.4723, 0.1747, 0.4721, 0.4253, 0.4819, 0.4802, 0.4747, 0.4802, 0.4747, 0.4253, 0.4819, 0.2632, 0.4744, 0.318, 0.4817, 0.318, 0.4817, 0.2632, 0.4744, 0.6136, 0.473, 0.5686, 0.4727, 0.5686, 0.4727, 0.6136, 0.473, 0.4253, 0.4819, 0.3716, 0.4796, 0.3716, 0.4796, 0.4253, 0.4819, 0.4802, 0.4747, 0.5686, 0.4727, 0.5686, 0.4727, 0.4802, 0.4747, 0.4802, 0.4747, 0.4802, 0.4747, 0.5686, 0.4727, 0.5686, 0.4727, 0.4253, 0.4819, 0.4253, 0.4819, 0.3716, 0.4796, 0.3716, 0.4796, 0.6136, 0.473, 0.6136, 0.473, 0.5686, 0.4727, 0.5686, 0.4727, 0.2632, 0.4744, 0.318, 0.4817, 0.318, 0.4817, 0.2632, 0.4744, 0.4253, 0.4819, 0.4253, 0.4819, 0.4802, 0.4747, 0.4802, 0.4747, 0.1747, 0.4721, 0.1299, 0.4723, 0.1299, 0.4723, 0.1747, 0.4721, 0.09541, 0.4835, 0.1299, 0.4723, 0.1299, 0.4723, 0.09541, 0.4835, 0.1747, 0.4721, 0.2632, 0.4744, 0.2632, 0.4744, 0.1747, 0.4721, 0.3716, 0.4796, 0.318, 0.4817, 0.318, 0.4817, 0.3716, 0.4796, 0.648, 0.4844, 0.648, 0.4844, 0.6136, 0.473, 0.6136, 0.473, 0.4802, 0.4747, 0.4802, 0.4747, 0.5686, 0.4727, 0.5686, 0.4727, 0.6136, 0.473, 0.6136, 0.473, 0.5686, 0.4727, 0.5686, 0.4727, 0.2632, 0.4744, 0.318, 0.4817, 0.318, 0.4817, 0.2632, 0.4744, 0.4253, 0.4819, 0.4253, 0.4819, 0.4802, 0.4747, 0.4802, 0.4747, 0.1747, 0.4721, 0.1299, 0.4723, 0.1299, 0.4723, 0.1747, 0.4721, 0.1747, 0.4721, 0.2632, 0.4744, 0.2632, 0.4744, 0.1747, 0.4721, 0.4253, 0.4819, 0.4253, 0.4819, 0.4802, 0.4747, 0.4802, 0.4747, 0.1747, 0.4721, 0.1299, 0.4723, 0.1299, 0.4723, 0.1747, 0.4721, 0.1747, 0.4721, 0.2632, 0.4744, 0.2632, 0.4744, 0.1747, 0.4721, 0.4802, 0.4747, 0.4802, 0.4747, 0.5686, 0.4727, 0.5686, 0.4727, 0.0, 0.0, 0.0, 0.0, 0.0, 0.0, 0.1858, 0.2398, 0.6136, 0.473, 0.6136, 0.473, 0.5686, 0.4727, 0.5686, 0.4727, 0.2632, 0.4744, 0.318, 0.4817, 0.318, 0.4817, 0.2632, 0.4744, 0.0, 0.0, 0.0, 0.0, 0.0, 0.0, 0.0, 0.0, 0.2401, 0.2373, 0.0, 0.0, 0.0, 0.0, 0.4802, 0.4747, 0.0, 0.0, 0.0, 0.0, 0.4802, 0.4747, 0.4527, 0.4783, 0.0, 0.0, 0.0, 0.0, 0.0, 0.0, 0.324, 0.2422, 0.0, 0.0, 0.2843, 0.2364, 0.0, 0.0, 0.0, 0.0, 0.08737, 0.2361, 0.0, 0.0, 0.0, 0.0, 0.1747, 0.4721, 0.06493, 0.2361, 0.1299, 0.4723, 0.0, 0.0, 0.0, 0.0, 0.4802, 0.4747, 0.4802, 0.4747, 0.5686, 0.4727, 0.5686, 0.4727, 0.4253, 0.4819, 0.4253, 0.4819, 0.3716, 0.4796, 0.3716, 0.4796, 0.6136, 0.473, 0.6136, 0.473, 0.5686, 0.4727, 0.5686, 0.4727, 0.2632, 0.4744, 0.318, 0.4817, 0.318, 0.4817, 0.2632, 0.4744, 0.4253, 0.4819, 0.4253, 0.4819, 0.4802, 0.4747, 0.4802, 0.4747, 0.1747, 0.4721, 0.1299, 0.4723, 0.1299, 0.4723, 0.1747, 0.4721, 0.09541, 0.4835, 0.1299, 0.4723, 0.1299, 0.4723, 0.09541, 0.4835, 0.1747, 0.4721, 0.2632, 0.4744, 0.2632, 0.4744, 0.1747, 0.4721, 0.3716, 0.4796, 0.318, 0.4817, 0.318, 0.4817, 0.3716, 0.4796, 0.648, 0.4844, 0.648, 0.4844, 0.6136, 0.473, 0.6136, 0.473, 0.4802, 0.4747, 0.4802, 0.4747, 0.5686, 0.4727, 0.5686, 0.4727, 0.6136, 0.473, 0.6136, 0.473, 0.5686, 0.4727, 0.5686, 0.4727, 0.2632, 0.4744, 0.318, 0.4817, 0.318, 0.4817, 0.2632, 0.4744, 0.4253, 0.4819, 0.4253, 0.4819, 0.4802, 0.4747, 0.4802, 0.4747, 0.1747, 0.4721, 0.1299, 0.4723, 0.1299, 0.4723, 0.1747, 0.4721, 0.1747, 0.4721, 0.2632, 0.4744, 0.2632, 0.4744, 0.1747, 0.4721, 0.0, 0.0, 0.0, 0.0, 0.1858, 0.2398, 0.3716, 0.4796, 0.0, 0.0, 0.0, 0.0, 0.4527, 0.4783, 0.4253, 0.4819, 0.0, 0.0, 0.0, 0.0, 0.324, 0.2422, 0.648, 0.4844, 0.0, 0.0, 0.06493, 0.2361, 0.0, 0.0, 0.0, 0.0, 0.4253, 0.4819, 0.4253, 0.4819, 0.4802, 0.4747, 0.4802, 0.4747, 0.1747, 0.4721, 0.1299, 0.4723, 0.1299, 0.4723, 0.1747, 0.4721, 0.1747, 0.4721, 0.2632, 0.4744, 0.2632, 0.4744, 0.1747, 0.4721, 0.4802, 0.4747, 0.4802, 0.4747, 0.5686, 0.4727, 0.5686, 0.4727, 0.6136, 0.473, 0.6136, 0.473, 0.5686, 0.4727, 0.5686, 0.4727, 0.2632, 0.4744, 0.318, 0.4817, 0.318, 0.4817, 0.2632, 0.4744, 0.0, 0.0, 0.0, 0.0, 0.0, 0.0, 0.0, 0.0, 0.0, 0.0, 0.0, 0.0, 0.0, 0.0, 0.2401, 0.2373, 0.0, 0.0, 0.5686, 0.4727, 0.2843, 0.2364, 0.0, 0.0, 0.0, 0.0, 0.0, 0.0, 0.0, 0.0, 0.08737, 0.2361, 0.0, 0.0, 0.4802, 0.4747, 0.4802, 0.4747, 0.0, 0.0, 0.4802, 0.4747, 0.5686, 0.4727, 0.5686, 0.4727, 0.4802, 0.4747, 0.0, 0.0, 0.0, 0.0, 0.0, 0.0, 0.0, 0.0, 0.6136, 0.473, 0.5686, 0.4727, 0.5686, 0.4727, 0.6136, 0.473, 0.2632, 0.4744, 0.318, 0.4817, 0.318, 0.4817, 0.2632, 0.4744, 0.4253, 0.4819, 0.4802, 0.4747, 0.4802, 0.4747, 0.4253, 0.4819, 0.1747, 0.4721, 0.1299, 0.4723, 0.1299, 0.4723, 0.1747, 0.4721, 0.0, 0.0, 0.1747, 0.4721, 0.1747, 0.4721, 0.0, 0.0, 0.0, 0.0, 0.0, 0.0, 0.0, 0.0, 0.0, 0.0, 0.1747, 0.4721, 0.2632, 0.4744, 0.2632, 0.4744, 0.1747, 0.4721, 0.1402, 0.8867, 0.1402, 0.8867, 0.1458, 0.9137, 0.1458, 0.9137, 0.6018, 0.8875, 0.6018, 0.8875, 0.6121, 0.8622, 0.6121, 0.8622, 0.6475, 0.7854, 0.6475, 0.7854, 0.6378, 0.7994, 0.6378, 0.7994, 0.6121, 0.8622, 0.6121, 0.8622, 0.6173, 0.847, 0.6173, 0.847, 0.596, 0.9145, 0.596, 0.9145, 0.6018, 0.8875, 0.6018, 0.8875, 0.8717, 0.03722, 0.8778, 0.07661, 0.8553, 0.07162, 0.851, 0.03507, 0.8504, 0.2278, 0.8549, 0.1912, 0.8774, 0.1864, 0.8711, 0.2257, 0.8798, 0.251, 0.8504, 0.2584, 0.8504, 0.2278, 0.8711, 0.2257, 0.8806, 0.01197, 0.8717, 0.03722, 0.851, 0.03507, 0.8512, 0.004382, 0.9126, 0.0366, 0.9133, 0.07322, 0.8922, 0.07417, 0.8861, 0.03373, 0.9311, 0.1307, 0.9226, 0.09361, 0.9438, 0.09794, 0.9674, 0.1309, 0.9371, 0.0008961, 0.9126, 0.0366, 0.8861, 0.03373, 0.8952, 0.007827, 0.1661, 0.9093, 0.1458, 0.9137, 0.1402, 0.8867, 0.1603, 0.8813, 0.1458, 0.9137, 0.05866, 0.9117, 0.0568, 0.899, 0.1402, 0.8867, 0.1603, 0.8813, 0.1402, 0.8867, 0.1299, 0.8613, 0.1513, 0.8533, 0.1402, 0.8867, 0.0568, 0.899, 0.053, 0.8868, 0.1299, 0.8613, 0.1456, 0.8365, 0.1248, 0.8462, 0.1161, 0.8211, 0.1267, 0.8162, 0.1248, 0.8462, 0.0464, 0.8705, 0.04104, 0.8593, 0.1161, 0.8211, 0.1267, 0.8162, 0.1161, 0.8211, 0.1045, 0.7985, 0.1226, 0.7881, 0.1161, 0.8211, 0.04104, 0.8593, 0.03531, 0.848, 0.1045, 0.7985, 0.1226, 0.7881, 0.1045, 0.7985, 0.09484, 0.7844, 0.1131, 0.7756, 0.1045, 0.7985, 0.03531, 0.848, 0.02518, 0.8345, 0.09484, 0.7844, 0.6196, 0.789, 0.6292, 0.7765, 0.6475, 0.7854, 0.6378, 0.7994, 0.6155, 0.8171, 0.6196, 0.789, 0.6378, 0.7994, 0.626, 0.8219, 0.5965, 0.8373, 0.6155, 0.8171, 0.626, 0.8219, 0.6173, 0.847, 0.5908, 0.8541, 0.5965, 0.8373, 0.6173, 0.847, 0.6121, 0.8622, 0.5817, 0.882, 0.5908, 0.8541, 0.6121, 0.8622, 0.6018, 0.8875, 0.5757, 0.91, 0.5817, 0.882, 0.6018, 0.8875, 0.596, 0.9145, 0.9356, 0.2607, 0.8938, 0.2533, 0.885, 0.2272, 0.9115, 0.2247, 0.9311, 0.1307, 0.9674, 0.1309, 0.9434, 0.1637, 0.9222, 0.1678, 0.9115, 0.2247, 0.885, 0.2272, 0.8916, 0.1869, 0.9127, 0.1881, 0.6378, 0.7994, 0.6475, 0.7854, 0.7169, 0.8356, 0.7068, 0.8492, 0.626, 0.8219, 0.6378, 0.7994, 0.7068, 0.8492, 0.701, 0.8605, 0.6173, 0.847, 0.626, 0.8219, 0.701, 0.8605, 0.6956, 0.8716, 0.6121, 0.8622, 0.6173, 0.847, 0.6956, 0.8716, 0.6889, 0.8879, 0.6018, 0.8875, 0.6121, 0.8622, 0.6889, 0.8879, 0.6851, 0.9001, 0.596, 0.9145, 0.6018, 0.8875, 0.6851, 0.9001, 0.6832, 0.9127, 0.1299, 0.8613, 0.1299, 0.8613, 0.1402, 0.8867, 0.1402, 0.8867, 0.1045, 0.7985, 0.1045, 0.7985, 0.1161, 0.8211, 0.1161, 0.8211, 0.1161, 0.8211, 0.1161, 0.8211, 0.1248, 0.8462, 0.1248, 0.8462, 0.1248, 0.8462, 0.1248, 0.8462, 0.1299, 0.8613, 0.1299, 0.8613, 0.1045, 0.7985, 0.1045, 0.7985, 0.09484, 0.7844, 0.09484, 0.7844, 0.626, 0.8219, 0.626, 0.8219, 0.6378, 0.7994, 0.6378, 0.7994, 0.6173, 0.847, 0.6173, 0.847, 0.626, 0.8219, 0.626, 0.8219, 0.1402, 0.8867, 0.1402, 0.8867, 0.1458, 0.9137, 0.1458, 0.9137, 0.1299, 0.8613, 0.1299, 0.8613, 0.1402, 0.8867, 0.1402, 0.8867, 0.1045, 0.7985, 0.1045, 0.7985, 0.1161, 0.8211, 0.1161, 0.8211, 0.1161, 0.8211, 0.1161, 0.8211, 0.1248, 0.8462, 0.1248, 0.8462, 0.1248, 0.8462, 0.1248, 0.8462, 0.1299, 0.8613, 0.1299, 0.8613, 0.1045, 0.7985, 0.1045, 0.7985, 0.09484, 0.7844, 0.09484, 0.7844, 0.6018, 0.8875, 0.6018, 0.8875, 0.6121, 0.8622, 0.6121, 0.8622, 0.6475, 0.7854, 0.6475, 0.7854, 0.6378, 0.7994, 0.6378, 0.7994, 0.6121, 0.8622, 0.6121, 0.8622, 0.6173, 0.847, 0.6173, 0.847, 0.596, 0.9145, 0.596, 0.9145, 0.6018, 0.8875, 0.6018, 0.8875, 0.626, 0.8219, 0.626, 0.8219, 0.6378, 0.7994, 0.6378, 0.7994, 0.6173, 0.847, 0.6173, 0.847, 0.626, 0.8219, 0.626, 0.8219, 0.0, 0.0, 0.0, 0.0, 0.0, 0.0, 0.0, 0.0, 0.0, 0.0, 0.0, 0.0, 0.0, 0.0, 0.0, 0.0, 0.0, 0.0, 0.0, 0.0, 0.0, 0.0, 0.0, 0.0, 0.0, 0.0, 0.0, 0.0, 0.0, 0.0, 0.0, 0.0, 0.0, 0.0, 0.0, 0.0, 0.0, 0.0, 0.0, 0.0, 0.0, 0.0, 0.0, 0.0, 0.0, 0.0, 0.0, 0.0, 0.0, 0.0, 0.0, 0.0, 0.0, 0.0, 0.0, 0.0, 0.0, 0.0, 0.0, 0.0, 0.0, 0.0, 0.0, 0.0, 0.0, 0.0, 0.0, 0.0, 0.0, 0.0, 0.0, 0.0, 0.0, 0.0, 0.0, 0.0, 0.0, 0.0, 0.0, 0.0, 0.8666, 0.3639, 0.8197, 0.4211, 0.81, 0.4074, 0.8545, 0.3614, 0.8197, 0.4211, 0.7905, 0.4389, 0.7699, 0.4218, 0.7851, 0.4078, 0.81, 0.4074, 0.8423, 0.359, 0.8003, 0.3938, 0.7921, 0.3856, 0.8427, 0.3468, 0.8003, 0.3938, 0.7851, 0.4078, 0.7921, 0.3856, 0.1439, 0.1327, 0.1232, 0.09593, 0.1342, 0.08609, 0.1577, 0.1229, 0.1232, 0.09593, 0.08197, 0.02613, 0.09162, 0.02051, 0.1342, 0.08609, 0.1154, 0.1549, 0.09908, 0.1141, 0.1112, 0.105, 0.1296, 0.1438, 0.09908, 0.1141, 0.06143, 0.03395, 0.0717, 0.03004, 0.1112, 0.105, 0.1732, 0.1901, 0.1439, 0.1327, 0.1577, 0.1229, 0.19, 0.1863, 0.1494, 0.2141, 0.1154, 0.1549, 0.1296, 0.1438, 0.1613, 0.2021, 0.8785, 0.5661, 0.8039, 0.5734, 0.8047, 0.5616, 0.87, 0.557, 0.8039, 0.5734, 0.7686, 0.5692, 0.763, 0.5489, 0.7842, 0.5493, 0.8047, 0.5616, 0.8615, 0.5479, 0.8055, 0.5497, 0.8037, 0.5326, 0.8692, 0.5378, 0.8055, 0.5497, 0.7842, 0.5493, 0.8037, 0.5326, 0.6005, 0.1329, 0.6213, 0.09618, 0.6333, 0.1053, 0.6147, 0.1441, 0.6213, 0.09618, 0.6628, 0.02632, 0.6731, 0.03027, 0.6333, 0.1053, 0.5728, 0.1132, 0.5993, 0.07639, 0.6103, 0.08629, 0.5866, 0.1231, 0.5993, 0.07639, 0.6435, 0.015, 0.6532, 0.02066, 0.6103, 0.08629, 0.629, 0.1553, 0.5947, 0.2145, 0.5828, 0.2025, 0.6147, 0.1441, 0.6005, 0.1329, 0.5709, 0.1905, 0.5541, 0.1866, 0.5866, 0.1231, 0.1494, 0.2141, 0.1494, 0.2141, 0.1196, 0.2362, 0.1196, 0.2362, 0.2376, 0.1704, 0.2068, 0.1826, 0.2068, 0.1826, 0.2376, 0.1704, 0.1196, 0.2362, 0.1196, 0.2362, 0.08833, 0.2484, 0.08833, 0.2484, 0.2068, 0.1826, 0.2068, 0.1826, 0.1732, 0.1901, 0.1732, 0.1901, 0.19, 0.1863, 0.05692, 0.2614, 0.05692, 0.2614, 0.08833, 0.2484, 0.08833, 0.2484, 0.1732, 0.1901, 0.1732, 0.1901, 0.1494, 0.2141, 0.1494, 0.2141, 0.1613, 0.2021, 0.5373, 0.1828, 0.5065, 0.1705, 0.5065, 0.1705, 0.5373, 0.1828, 0.6245, 0.2368, 0.5947, 0.2145, 0.5947, 0.2145, 0.6245, 0.2368, 0.5947, 0.2145, 0.5709, 0.1905, 0.5709, 0.1905, 0.5828, 0.2025, 0.5947, 0.2145, 0.6558, 0.2491, 0.6872, 0.2621, 0.6872, 0.2621, 0.6558, 0.2491, 0.5709, 0.1905, 0.5373, 0.1828, 0.5373, 0.1828, 0.5541, 0.1866, 0.5709, 0.1905, 0.6558, 0.2491, 0.6245, 0.2368, 0.6245, 0.2368, 0.6558, 0.2491, 0.0, 0.0, 0.0, 0.0, 0.0, 0.0, 0.0, 0.0, 0.0, 0.0, 0.0, 0.0, 0.0, 0.0, 0.0, 0.0, 0.0, 0.0, 0.0, 0.0, 0.0, 0.0, 0.0, 0.0, 0.0, 0.0, 0.0, 0.0, 0.0, 0.0, 0.0, 0.0, 0.0, 0.0, 0.0, 0.0, 0.0, 0.0, 0.0, 0.0, 0.0, 0.0, 0.0, 0.0, 0.0, 0.0, 0.0, 0.0, 0.0, 0.0, 0.0, 0.0, 0.0, 0.0, 0.0, 0.0, 0.0, 0.0, 0.0, 0.0, 0.0, 0.0, 0.0, 0.0, 0.0, 0.0, 0.0, 0.0, 0.0, 0.0, 0.0, 0.0, 0.0, 0.0, 0.0, 0.0, 0.0, 0.0, 0.0, 0.0, 0.0, 0.0, 0.0, 0.0, 0.0, 0.0, 0.0, 0.0, 0.0, 0.0, 0.0, 0.0, 0.0, 0.0, 0.0, 0.0, 0.0, 0.0, 0.0, 0.0, 0.0, 0.0, 0.0, 0.0, 0.0, 0.0, 0.0, 0.0, 0.0, 0.0, 0.0, 0.0, 0.0, 0.0, 0.0, 0.0, 0.0, 0.0, 0.0, 0.0, 0.0, 0.0, 0.0, 0.0, 0.0, 0.0, 0.0, 0.0, 0.0, 0.0, 0.0, 0.0, 0.0, 0.0, 0.0, 0.0, 0.0, 0.0, 0.0, 0.0, 0.0, 0.0, 0.0, 0.0, 0.0, 0.0, 0.0, 0.0, 0.0, 0.0, 0.0, 0.0, 0.0, 0.0, 0.0, 0.0, 0.0, 0.0, 0.0, 0.0, 0.0, 0.0, 0.0, 0.0, 0.0, 0.0, 0.0, 0.0, 0.0, 0.0, 0.0, 0.0, 0.0, 0.0, 0.0, 0.0, 0.0, 0.0, 0.0, 0.0, 0.0, 0.0, 0.0, 0.0, 0.0, 0.0, 0.0, 0.0, 0.0, 0.0, 0.0, 0.0, 0.0, 0.0, 0.0, 0.0, 0.0, 0.0, 0.0, 0.0, 0.0, 0.0, 0.0, 0.0, 0.0, 0.0, 0.0, 0.0, 0.0, 0.0, 0.0, 0.0, 0.0, 0.0, 0.0, 0.0, 0.0, 0.0, 0.0, 0.0, 0.0, 0.0, 0.0, 0.0, 0.0, 0.0, 0.0, 0.0, 0.0, 0.0, 0.0, 0.0, 0.0, 0.0, 0.0, 0.0, 0.0, 0.0, 0.0, 0.0, 0.0, 0.0, 0.0, 0.0, 0.0, 0.0, 0.0, 0.0, 0.0, 0.0, 0.0, 0.0, 0.0, 0.0, 0.0, 0.0, 0.0, 0.0, 0.0, 0.0, 0.0, 0.0, 0.0, 0.0, 0.0, 0.0, 0.0, 0.0, 0.0, 0.0, 0.0, 0.0, 0.0, 0.0, 0.0, 0.0, 0.0, 0.0, 0.0, 0.0, 0.0, 0.0, 0.0, 0.0, 0.0, 0.0, 0.0, 0.0, 0.0, 0.0, 0.0, 0.0, 0.0, 0.0, 0.0, 0.0, 0.0, 0.0, 0.0, 0.0, 0.0, 0.0, 0.0, 0.0, 0.0, 0.0, 0.0, 0.0, 0.0, 0.0, 0.0, 0.0, 0.0, 0.0, 0.0, 0.0, 0.0, 0.0, 0.0, 0.0, 0.0, 0.0, 0.0, 0.0, 0.0, 0.0, 0.0, 0.0, 0.0, 0.0, 0.0, 0.0, 0.0, 0.0, 0.0, 0.0, 0.0, 0.0, 0.0, 0.0, 0.0, 0.0, 0.0, 0.0])
me_mehumanmale_000.materials.append(mat_invis)
me_mehumanmale_000.materials.append(mat_skin)
me_mehumanmale_000.materials.append(mat_cloth)
me_mehumanmale_000.materials.append(mat_trim)
me_mehumanmale_000.materials.append(mat_page)
me_mehumanmale_000.materials.append(mat_cover)
me_mehumanmale_000.use_remesh_preserve_volume = False
me_mehumanmale_000.use_remesh_preserve_attributes = False
me_mehumanmale_000.use_mirror_vertex_groups = False
me_mehumanmale_000.update()
arm_armalearm_001 = bpy.data.armatures.new('arMaleArm.001')  # bones are not reproduced

# ---- objects
ob_shadowplane = bpy.data.objects.new('ShadowPlane', me_plane_001)
ob_renderplatform = bpy.data.objects.new('RenderPlatform', None)
ob_camera = bpy.data.objects.new('Camera', cam_camera_002)
ob_sun_001 = bpy.data.objects.new('Sun.001', light_sun_002)
ob_sun_002 = bpy.data.objects.new('Sun.002', light_sun_000)
ob_sun = bpy.data.objects.new('Sun', light_lamp_001)
ob_malearm = bpy.data.objects.new('MaleArm', arm_armalearm_001)
ob_humanmale_001 = bpy.data.objects.new('HumanMale.001', me_mehumanmale_000)

# ---- transforms, parenting, visibility, modifiers, constraints
ob_shadowplane.location = (0.0, 0.0, 0.0)
ob_shadowplane.scale = (10.0, 10.0, 10.0)
ob_shadowplane.lock_rotations_4d = False
ob_shadowplane.empty_display_type = 'ARROWS'
ob_shadowplane.lineart.crease_threshold = 0.0
ob_renderplatform.location = (0.0, 0.0, 0.0)
ob_renderplatform.rotation_euler = (2.005e-08, -4.841e-08, 125.7)
ob_renderplatform.lock_rotations_4d = False
ob_renderplatform.empty_display_type = 'ARROWS'
ob_renderplatform.empty_image_offset = (0.0, 0.0)
ob_renderplatform.lineart.crease_threshold = 0.0
ob_camera.parent = ob_renderplatform
ob_camera.matrix_parent_inverse = Matrix(((1.0, -7.103e-05, 4.841e-08, 0.0), (7.103e-05, 1.0, 2.005e-08, 0.0), (-4.841e-08, -2.005e-08, 1.0, 0.0), (0.0, 0.0, 0.0, 1.0)))
ob_camera.location = (5.0, -5.0, 5.3)
ob_camera.rotation_euler = (1.047, 0.0, 0.7854)
ob_camera.lock_rotations_4d = False
ob_camera.empty_display_type = 'ARROWS'
ob_camera.lineart.crease_threshold = 0.0
ob_sun_001.parent = ob_renderplatform
ob_sun_001.matrix_parent_inverse = Matrix(((1.0, -0.001831, 4.841e-08, 0.0), (0.001831, 1.0, 2.005e-08, 0.0), (-4.844e-08, -1.996e-08, 1.0, 0.0), (0.0, 0.0, 0.0, 1.0)))
ob_sun_001.location = (6.851, 7.839, 11.54)
ob_sun_001.rotation_euler = (1.381, -0.06972, 1.625)
ob_sun_001.lineart.crease_threshold = 0.0
ob_sun_002.parent = ob_renderplatform
ob_sun_002.matrix_parent_inverse = Matrix(((1.0, -0.001831, 4.841e-08, 0.0), (0.001831, 1.0, 2.005e-08, 0.0), (-4.844e-08, -1.996e-08, 1.0, 0.0), (0.0, 0.0, 0.0, 1.0)))
ob_sun_002.location = (7.5, 6.39, 12.03)
ob_sun_002.rotation_euler = (-1.863, -0.7379, 1.579)
ob_sun_002.lineart.crease_threshold = 0.0
ob_sun.parent = ob_renderplatform
ob_sun.matrix_parent_inverse = Matrix(((1.0, 7.868e-06, 4.841e-08, 0.0), (-7.868e-06, 1.0, 2.005e-08, 0.0), (-4.841e-08, -2.005e-08, 1.0, 0.0), (0.0, 0.0, 0.0, 1.0)))
ob_sun.location = (7.5, 9.0, 7.5)
ob_sun.rotation_euler = (0.4847, 0.4381, -0.2138)
ob_sun.lock_rotations_4d = False
ob_sun.empty_display_type = 'ARROWS'
ob_sun.lineart.crease_threshold = 0.0
ob_malearm.location = (0.0001078, -0.01891, 1.615)
ob_malearm.lock_rotations_4d = False
ob_malearm.empty_display_type = 'ARROWS'
ob_malearm.color = (0.0, 0.0, 0.0, 1.0)
ob_malearm.lineart.crease_threshold = 0.0
ob_humanmale_001.location = (0.0, 0.0, 0.9877)
ob_humanmale_001.lock_rotations_4d = False
ob_humanmale_001.empty_display_type = 'ARROWS'
ob_humanmale_001.color = (0.0, 0.0, 0.0, 1.0)
ob_humanmale_001.lineart.crease_threshold = 0.0
_vg = ob_humanmale_001.vertex_groups.new(name='Head')
_vg.add([30, 31, 32, 33, 34, 35, 36, 37, 38, 39, 40, 41, 42, 43, 44, 45, 46, 47, 48, 49, 50, 51, 52, 53, 54, 55, 56, 57, 58, 59, 60, 61, 62, 63, 64, 65, 66, 194, 239, 630, 631, 632, 633, 634, 635, 636, 637, 638, 639, 640, 641, 642, 643, 644, 645, 646, 647, 648, 649, 650, 651, 652, 653, 654, 655, 656, 657, 658, 659, 660, 661, 662, 663, 664, 665, 666, 667, 668, 669, 670, 671, 672, 673, 674, 675, 676, 677, 678, 679, 680, 681], 1.0, 'REPLACE')
_vg = ob_humanmale_001.vertex_groups.new(name='Thigh.Left')
for _i, _w in zip([219, 220, 221, 222, 223, 224, 252, 253, 254, 255, 256, 257, 326, 327, 328, 329, 330, 331, 451, 452, 453, 454, 455, 456, 461, 462, 463, 464, 465, 466, 481, 482, 483, 484, 485, 490, 492, 493, 494, 495, 499, 500, 592, 593, 616, 617, 618, 619, 620, 621, 628, 629], [1.0, 1.0, 1.0, 1.0, 1.0, 1.0, 1.0, 1.0, 1.0, 1.0, 1.0, 1.0, 1.0, 1.0, 1.0, 1.0, 1.0, 1.0, 1.0, 1.0, 1.0, 1.0, 1.0, 1.0, 1.0, 1.0, 1.0, 1.0, 1.0, 1.0, 0.5, 0.5, 0.5, 0.5, 0.5, 0.5, 1.0, 1.0, 1.0, 1.0, 1.0, 1.0, 1.0, 1.0, 1.0, 1.0, 1.0, 1.0, 1.0, 1.0, 1.0, 1.0]): _vg.add([_i], _w, 'REPLACE')
_vg = ob_humanmale_001.vertex_groups.new(name='Thigh.Right')
for _i, _w in zip([174, 175, 176, 177, 178, 179, 213, 214, 215, 216, 217, 218, 322, 323, 324, 325, 332, 333, 447, 448, 449, 450, 451, 456, 457, 458, 459, 460, 471, 476, 484, 486, 487, 488, 489, 490, 491, 496, 497, 498, 501, 502, 581, 582, 602, 603, 604, 605, 606, 607, 614, 615], [1.0, 1.0, 1.0, 1.0, 1.0, 1.0, 1.0, 1.0, 1.0, 1.0, 1.0, 1.0, 1.0, 1.0, 1.0, 1.0, 1.0, 1.0, 1.0, 1.0, 1.0, 1.0, 1.0, 1.0, 1.0, 1.0, 1.0, 1.0, 1.0, 1.0, 0.5, 0.5, 0.5, 0.5, 0.5, 0.5, 1.0, 1.0, 1.0, 1.0, 1.0, 1.0, 1.0, 1.0, 1.0, 1.0, 1.0, 1.0, 1.0, 1.0, 1.0, 1.0]): _vg.add([_i], _w, 'REPLACE')
_vg = ob_humanmale_001.vertex_groups.new(name='Shin.Left')
for _i, _w in zip([225, 226, 227, 228, 229, 230, 258, 259, 260, 261, 262, 263, 316, 317, 318, 319, 320, 321, 461, 462, 463, 464, 465, 466, 472, 473, 474, 475, 477, 478, 505, 506, 507, 508, 513, 514, 519, 520, 521, 522, 523, 524, 590, 591, 594, 595, 599, 600, 622, 623, 624, 625, 626, 627], [1.0, 1.0, 1.0, 1.0, 1.0, 1.0, 1.0, 1.0, 1.0, 1.0, 1.0, 1.0, 1.0, 1.0, 1.0, 1.0, 1.0, 1.0, 1.0, 1.0, 1.0, 1.0, 1.0, 1.0, 1.0, 1.0, 1.0, 1.0, 1.0, 1.0, 0.5, 0.5, 0.5, 0.5, 0.5, 0.5, 1.0, 1.0, 1.0, 1.0, 1.0, 1.0, 1.0, 1.0, 1.0, 1.0, 1.0, 1.0, 1.0, 1.0, 1.0, 1.0, 1.0, 1.0]): _vg.add([_i], _w, 'REPLACE')
_vg = ob_humanmale_001.vertex_groups.new(name='Shin.Right')
for _i, _w in zip([168, 169, 170, 171, 172, 173, 207, 208, 209, 210, 211, 212, 310, 311, 312, 313, 314, 315, 457, 458, 459, 460, 467, 468, 469, 470, 471, 476, 479, 480, 503, 504, 509, 510, 511, 512, 515, 516, 517, 518, 525, 526, 579, 580, 583, 584, 588, 589, 608, 609, 610, 611, 612, 613], [1.0, 1.0, 1.0, 1.0, 1.0, 1.0, 1.0, 1.0, 1.0, 1.0, 1.0, 1.0, 1.0, 1.0, 1.0, 1.0, 1.0, 1.0, 1.0, 1.0, 1.0, 1.0, 1.0, 1.0, 1.0, 1.0, 1.0, 1.0, 1.0, 1.0, 0.5, 0.5, 0.5, 0.5, 0.5, 0.5, 1.0, 1.0, 1.0, 1.0, 1.0, 1.0, 1.0, 1.0, 1.0, 1.0, 1.0, 1.0, 1.0, 1.0, 1.0, 1.0, 1.0, 1.0]): _vg.add([_i], _w, 'REPLACE')
_vg = ob_humanmale_001.vertex_groups.new(name='Forearm.Right')
_vg.add([132, 133, 134, 135, 136, 137, 144, 145, 146, 147, 148, 149, 198, 199, 200, 537, 538, 539, 545, 546, 547, 548, 549, 550, 557, 558, 559, 560, 561, 562], 1.0, 'REPLACE')
_vg = ob_humanmale_001.vertex_groups.new(name='Forearm.Left')
_vg.add([290, 291, 292, 293, 294, 295, 356, 357, 358, 359, 360, 361, 362, 540, 541, 542, 543, 544, 551, 552, 553, 554, 555, 556, 563, 564, 565, 566, 567, 568], 1.0, 'REPLACE')
_vg = ob_humanmale_001.vertex_groups.new(name='Upperarm.Left')
_vg.add([231, 232, 233, 234, 235, 236, 284, 285, 286, 287, 290, 291, 292, 293, 294, 295, 350, 351, 352, 353, 354, 355], 1.0, 'REPLACE')
_vg = ob_humanmale_001.vertex_groups.new(name='Upperarm.Right')
_vg.add([132, 133, 134, 135, 136, 137, 140, 141, 142, 143, 201, 202, 203, 204, 205, 206, 344, 345, 346, 347, 348, 349], 1.0, 'REPLACE')
_vg = ob_humanmale_001.vertex_groups.new(name='Back')
_vg.add([0, 1, 2, 3, 4, 5, 6, 7, 8, 9, 10, 11, 12, 13, 14, 15, 16, 17, 18, 19, 20, 21, 22, 23, 24, 25, 26, 27, 28, 29, 131, 138, 139, 140, 141, 142, 143, 150, 151, 152, 153, 154, 155, 156, 157, 158, 159, 192, 193, 195, 196, 197, 237, 238, 275, 276, 277, 278, 279, 280, 281, 282, 283, 284, 285, 286, 287, 288, 289, 297, 334, 335, 336, 337, 338, 339, 340, 341, 342, 343, 427, 428, 429, 430, 431, 432, 433, 434, 435, 436, 569, 570, 571, 572, 573, 574, 575, 576, 577, 578], 1.0, 'REPLACE')
_vg = ob_humanmale_001.vertex_groups.new(name='Foot.Right')
for _i, _w in zip([168, 169, 170, 171, 172, 173, 180, 181, 182, 183, 184, 185, 298, 299, 300, 301, 302, 303, 579, 580, 585, 586, 587], [1.0, 1.0, 1.0, 1.0, 1.0, 1.0, 1.0, 1.0, 1.0, 1.0, 1.0, 1.0, 1.0, 1.0, 1.0, 1.0, 1.0, 1.0, 1.0, 1.0, 0.5, 1.0, 1.0]): _vg.add([_i], _w, 'REPLACE')
_vg = ob_humanmale_001.vertex_groups.new(name='Toes.Right')
_vg.add([186, 187, 188, 189, 190, 191, 298, 299, 300, 301, 302, 303, 585, 586, 587], 1.0, 'REPLACE')
_vg = ob_humanmale_001.vertex_groups.new(name='Foot.Left')
for _i, _w in zip([246, 247, 248, 249, 250, 251, 258, 259, 260, 261, 262, 263, 304, 305, 306, 307, 308, 309, 594, 595, 596, 597, 598], [1.0, 1.0, 1.0, 1.0, 1.0, 1.0, 1.0, 1.0, 1.0, 1.0, 1.0, 1.0, 1.0, 1.0, 1.0, 1.0, 1.0, 1.0, 1.0, 1.0, 0.5, 1.0, 1.0]): _vg.add([_i], _w, 'REPLACE')
_vg = ob_humanmale_001.vertex_groups.new(name='Toes.Left')
_vg.add([240, 241, 242, 243, 244, 245, 304, 305, 306, 307, 308, 309, 596, 597, 598], 1.0, 'REPLACE')
_vg = ob_humanmale_001.vertex_groups.new(name='Thumb1.Right')
_vg.add([67, 101, 103, 105, 106, 107, 108], 1.0, 'REPLACE')
_vg = ob_humanmale_001.vertex_groups.new(name='Thumb2.Right')
_vg.add([105, 106, 107, 108, 109, 110, 111, 112], 1.0, 'REPLACE')
_vg = ob_humanmale_001.vertex_groups.new(name='Hand.Right')
_vg.add([67, 68, 69, 70, 71, 72, 73, 74, 75, 76, 101, 102, 103, 104, 121, 122, 123, 124, 125, 126, 127, 128, 129, 130, 144, 145, 146, 147, 148, 149], 1.0, 'REPLACE')
_vg = ob_humanmale_001.vertex_groups.new(name='Fingers1.Right')
_vg.add([68, 69, 71, 72, 73, 74, 77, 78, 79, 80, 85, 86, 87, 88, 93, 94, 95, 96, 117, 118, 119, 120, 121, 122, 123, 124], 1.0, 'REPLACE')
_vg = ob_humanmale_001.vertex_groups.new(name='Fingers2.Right')
_vg.add([77, 78, 79, 80, 81, 82, 83, 84, 85, 86, 87, 88, 89, 90, 91, 92, 93, 94, 95, 96, 97, 98, 99, 100, 113, 114, 115, 116, 117, 118, 119, 120], 1.0, 'REPLACE')
_vg = ob_humanmale_001.vertex_groups.new(name='Hand.Left')
_vg.add([357, 358, 359, 360, 361, 362, 363, 364, 365, 366, 367, 368, 369, 370, 371, 372, 389, 390, 391, 392, 417, 418, 419, 420, 421, 422, 423, 424, 425, 426], 1.0, 'REPLACE')
_vg = ob_humanmale_001.vertex_groups.new(name='Thumb1.Left')
_vg.add([385, 386, 387, 388, 390, 392, 426], 1.0, 'REPLACE')
_vg = ob_humanmale_001.vertex_groups.new(name='Thumb2.Left')
_vg.add([381, 382, 383, 384, 385, 386, 387, 388], 1.0, 'REPLACE')
_vg = ob_humanmale_001.vertex_groups.new(name='Fingers1.Left')
_vg.add([369, 370, 371, 372, 373, 374, 375, 376, 397, 398, 399, 400, 405, 406, 407, 408, 413, 414, 415, 416, 419, 420, 421, 422, 424, 425], 1.0, 'REPLACE')
_vg = ob_humanmale_001.vertex_groups.new(name='Fingers2.Left')
_vg.add([373, 374, 375, 376, 377, 378, 379, 380, 393, 394, 395, 396, 397, 398, 399, 400, 401, 402, 403, 404, 405, 406, 407, 408, 409, 410, 411, 412, 413, 414, 415, 416], 1.0, 'REPLACE')
_vg = ob_humanmale_001.vertex_groups.new(name='Hip')
_vg.add([160, 161, 162, 163, 164, 165, 166, 167, 264, 265, 266, 267, 268, 269, 270, 271, 272, 273, 274, 296, 437, 438, 439, 440, 441, 442, 443, 444, 445, 446, 527, 528, 529, 530, 531, 532, 533, 534, 535, 536], 1.0, 'REPLACE')
_vg = ob_humanmale_001.vertex_groups.new(name='BackCover')
_vg = ob_humanmale_001.vertex_groups.new(name='FrontCover')
_vg = ob_humanmale_001.vertex_groups.new(name='FrontPages')
_vg = ob_humanmale_001.vertex_groups.new(name='BackPages')
_vg = ob_humanmale_001.vertex_groups.new(name='FrontPages.001')
_vg = ob_humanmale_001.vertex_groups.new(name='FrontPages.002')
_vg = ob_humanmale_001.vertex_groups.new(name='FrontPages.003')
_vg = ob_humanmale_001.vertex_groups.new(name='FrontPages.004')
_vg = ob_humanmale_001.vertex_groups.new(name='FrontPages.005')
_vg = ob_humanmale_001.vertex_groups.new(name='FrontPages.006')
_vg.add([601], 1.0, 'REPLACE')
_vg = ob_humanmale_001.vertex_groups.new(name='FrontPages.007')
_vg = ob_humanmale_001.vertex_groups.new(name='FrontPages.008')
_vg = ob_humanmale_001.vertex_groups.new(name='FrontPages.009')
_vg = ob_humanmale_001.vertex_groups.new(name='FrontPages.010')
_vg = ob_humanmale_001.vertex_groups.new(name='BackPages.001')
_vg = ob_humanmale_001.vertex_groups.new(name='BackPages.002')
_vg = ob_humanmale_001.vertex_groups.new(name='BackPages.003')
_vg = ob_humanmale_001.vertex_groups.new(name='BackPages.004')
_vg = ob_humanmale_001.vertex_groups.new(name='BackPages.005')
_vg = ob_humanmale_001.vertex_groups.new(name='BackPages.006')
_vg = ob_humanmale_001.vertex_groups.new(name='BackPages.007')
_vg = ob_humanmale_001.vertex_groups.new(name='BackPages.008')
_vg = ob_humanmale_001.vertex_groups.new(name='BackPages.009')
_vg = ob_humanmale_001.vertex_groups.new(name='BackPages.010')
_vg = ob_humanmale_001.vertex_groups.new(name='FrontPagesSkew')
_vg = ob_humanmale_001.vertex_groups.new(name='BackPagesSkew')
_vg = ob_humanmale_001.vertex_groups.new(name='MidPage.001')
_vg = ob_humanmale_001.vertex_groups.new(name='MidPage.002')
_vg = ob_humanmale_001.vertex_groups.new(name='MidPage.003')
_vg = ob_humanmale_001.vertex_groups.new(name='MidPage.004')
_vg = ob_humanmale_001.vertex_groups.new(name='MidPage.005')
_vg = ob_humanmale_001.vertex_groups.new(name='MidPage.006')
_vg = ob_humanmale_001.vertex_groups.new(name='MidPage.007')
_vg = ob_humanmale_001.vertex_groups.new(name='MidPage.008')
_vg = ob_humanmale_001.vertex_groups.new(name='MidPage.009')
_vg = ob_humanmale_001.vertex_groups.new(name='MidPage.010')
_m = ob_humanmale_001.modifiers.new('Armature', 'ARMATURE')
_m.object = ob_malearm
_m = ob_humanmale_001.modifiers.new('EdgeSplit', 'EDGE_SPLIT')
_m.use_edge_angle = False

# ---- collection membership
col_collection_1.objects.link(ob_shadowplane)
col_collection_1.objects.link(ob_renderplatform)
col_collection_1.objects.link(ob_camera)
col_collection_1.objects.link(ob_sun_001)
col_collection_1.objects.link(ob_sun_002)
col_collection_1.objects.link(ob_sun)
col_collection_1.objects.link(ob_malearm)
col_collection_1.objects.link(ob_humanmale_001)

# ---- scene / render settings (as saved in the file)
scene.camera = ob_camera
scene.frame_start = 1; scene.frame_end = 32; scene.frame_set(32)
scene.render.engine = 'BLENDER_EEVEE_NEXT'
scene.render.image_settings.compression = 90
scene.render.resolution_x = 512
scene.render.resolution_y = 512
scene.render.resolution_percentage = 25
scene.render.pixel_aspect_x = 100.0
scene.render.pixel_aspect_y = 100.0
scene.render.fps = 12
scene.render.dither_intensity = 0.0
scene.render.use_compositing = False
scene.render.use_sequencer = False
scene.render.use_bake_selected_to_active = True
scene.render.bake_margin = 2
scene.render.bake_bias = 0.0
scene.render.use_stamp_time = False
scene.render.use_stamp_date = False
scene.render.use_stamp_frame = False
scene.render.use_stamp_camera = False
scene.render.use_stamp_scene = False
scene.render.use_stamp_filename = False
scene.render.use_stamp_render_time = False
scene.render.stamp_font_size = 0
scene.cycles.use_denoising = False
scene.cycles.samples = 10
scene.cycles.sampling_pattern = 'TABULATED_SOBOL'
scene.cycles.light_sampling_threshold = 0.0
scene.cycles.use_adaptive_sampling = False
scene.cycles.use_light_tree = False
scene.cycles.blur_glossy = 0.0
scene.cycles.volume_bounces = 1
scene.cycles.pixel_filter_type = 'GAUSSIAN'
scene.cycles.sample_clamp_indirect = 0.0
scene.view_settings.view_transform = 'Raw'
bpy.context.view_layer.update()
